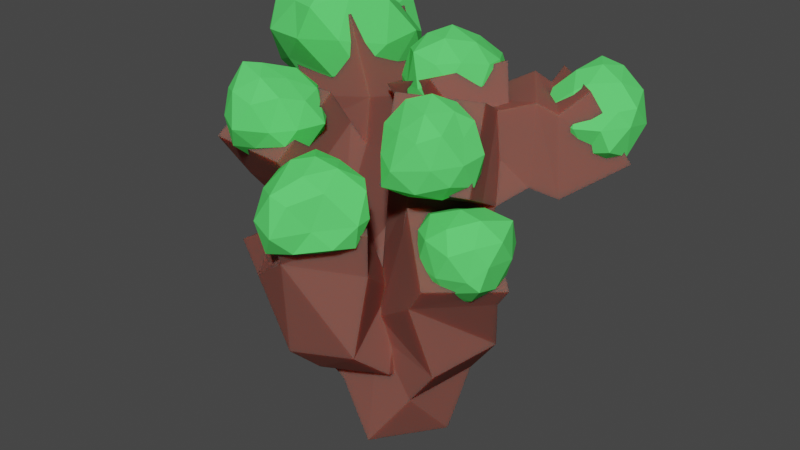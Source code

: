 # Source: tree.blend  (saved by Blender 2.90.8; exported with 4.5.12 LTS)
import bpy
from mathutils import Matrix  # noqa: F401  (used for matrix-valued properties, if any)

bpy.ops.wm.read_factory_settings(use_empty=True)
scene = bpy.context.scene
scene.name = 'Scene'

# ---- collections
col_trunk = bpy.data.collections.new('trunk'); scene.collection.children.link(col_trunk)
col_leaves = bpy.data.collections.new('leaves'); scene.collection.children.link(col_leaves)

# ---- materials (node trees are filled in below, after node groups)
mat_wood = bpy.data.materials.new('wood')
mat_wood.use_transparent_shadow = False
mat_leaf = bpy.data.materials.new('leaf')
mat_leaf.use_transparent_shadow = False

# ---- material node trees
mat_wood.use_nodes = True; mat_wood.node_tree.nodes.clear()
_N = mat_wood.node_tree.nodes; _L = mat_wood.node_tree.links
n0 = _N.new('ShaderNodeOutputMaterial'); n0.name = 'Material Output'; n0.location = (300, 300)
n1 = _N.new('ShaderNodeBsdfPrincipled'); n1.name = 'Principled BSDF'; n1.location = (-20, 300)
n1.distribution = 'GGX'
n1.subsurface_method = 'BURLEY'
n1.inputs[0].default_value = (0.2421, 0.0904, 0.07234, 1.0)
n1.inputs[2].default_value = 0.5455
n1.inputs[3].default_value = 1.45
n1.inputs[8].default_value = 1.0
n1.inputs[10].default_value = 0.1182
n1.inputs[13].default_value = 0.0
n1.inputs[27].default_value = (0.0, 0.0, 0.0, 1.0)
n1.inputs[28].default_value = 1.0
_L.new(n1.outputs[0], n0.inputs[0])
n0.is_active_output = True
mat_leaf.use_nodes = True; mat_leaf.node_tree.nodes.clear()
_N = mat_leaf.node_tree.nodes; _L = mat_leaf.node_tree.links
n0 = _N.new('ShaderNodeBsdfPrincipled'); n0.name = 'Principled BSDF'; n0.location = (10, 300)
n0.distribution = 'GGX'
n0.subsurface_method = 'BURLEY'
n0.inputs[0].default_value = (0.1149, 0.8, 0.1581, 1.0)
n0.inputs[2].default_value = 0.8591
n0.inputs[3].default_value = 1.45
n0.inputs[13].default_value = 0.0
n0.inputs[27].default_value = (0.0, 0.0, 0.0, 1.0)
n0.inputs[28].default_value = 1.0
n1 = _N.new('ShaderNodeOutputMaterial'); n1.name = 'Material Output'; n1.location = (300, 300)
_L.new(n0.outputs[0], n1.inputs[0])
n1.is_active_output = True

# ---- world
world_world = bpy.data.worlds.new('World'); scene.world = world_world
world_world.use_nodes = True; world_world.node_tree.nodes.clear()
_N = world_world.node_tree.nodes; _L = world_world.node_tree.links
n0 = _N.new('ShaderNodeOutputWorld'); n0.name = 'World Output'; n0.location = (300, 300)
n1 = _N.new('ShaderNodeBackground'); n1.name = 'Background'; n1.location = (10, 300)
n1.inputs[0].default_value = (0.05088, 0.05088, 0.05088, 1.0)
_L.new(n1.outputs[0], n0.inputs[0])
n0.is_active_output = True
world_world.color = (0.05088, 0.05088, 0.05088)
world_world.use_sun_shadow = False
world_world.sun_shadow_jitter_overblur = 0.0

# ---- meshes
me_cube_001 = bpy.data.meshes.new('Cube.001')
me_cube_001.from_pydata([(0.0, 0.0, 0.0), (-0.4773, -0.1104, 1.574), (-0.6524, 0.2826, 2.368), (-0.4716, 0.2356, 1.957), (-0.01799, -0.02113, 0.4382), (-0.4769, 0.06057, 1.451), (0.3909, -0.09572, 1.224), (0.3483, -0.0826, 0.7796), (0.2012, -0.04963, 0.5941), (-0.3785, 0.05919, 0.9059), (-0.2091, -0.0364, 0.5999), (-0.5547, -0.2501, 1.744), (-0.5562, -0.443, 2.011), (0.3074, -0.04477, 1.324), (0.2793, 0.02469, 1.545), (0.4884, -0.1848, 1.324), (0.5789, -0.2207, 1.452), (0.2751, 0.1952, 1.809), (0.1972, 0.225, 2.022), (0.125, 0.2439, 2.225), (0.3913, 0.2988, 1.851), (0.5654, 0.4652, 1.935), (0.6849, 0.5206, 1.879), (0.8367, 0.6995, 2.018), (0.3356, 0.03111, 1.867), (0.3625, -0.05864, 1.919), (0.4259, -0.2657, 2.034), (-0.1338, -0.1302, 0.6438), (-0.09497, -0.2774, 0.707), (-0.1305, -0.4058, 0.818), (-0.1862, -0.4824, 1.139), (-0.1044, -0.5682, 1.391), (-0.06591, -0.6093, 1.647), (-0.3145, -0.4469, 1.244), (-0.4169, -0.4372, 1.409), (-0.4364, 0.2275, 1.025), (-0.4595, 0.3417, 1.194), (-0.4155, 0.4245, 1.374), (-0.4918, 0.3244, 1.194), (-0.541, 0.2694, 1.247), (-0.6057, 0.1839, 1.341)], [(4, 10), (4, 8), (3, 2), (5, 1), (5, 3), (9, 5), (7, 6), (8, 7), (10, 9), (0, 4), (1, 11), (11, 12), (6, 13), (13, 14), (6, 15), (15, 16), (14, 17), (17, 18), (18, 19), (17, 20), (20, 21), (21, 22), (22, 23), (17, 24), (24, 25), (25, 26), (10, 27), (27, 28), (28, 29), (29, 30), (30, 31), (31, 32), (30, 33), (33, 34), (9, 35), (35, 36), (36, 37), (36, 38), (38, 39), (39, 40)], [])
_uv = me_cube_001.uv_layers.new(name='UVMap')
_uv.uv.foreach_set('vector', [])
me_cube_001.materials.append(mat_wood)
me_cube_001.use_remesh_fix_poles = True
me_cube_001.use_remesh_preserve_attributes = False
me_cube_001.use_mirror_vertex_groups = False
me_cube_001.update()
me_icosphere = bpy.data.meshes.new('Icosphere')
me_icosphere.from_pydata([(0.03641, -0.04065, -0.9105), (0.7144, -0.701, -0.3942), (-0.1624, -0.9262, -0.4268), (-0.9081, 0.1569, -0.4126), (-0.4417, 0.8693, -0.5135), (0.5349, 0.3864, -0.3676), (0.2134, -0.7651, 0.2612), (-0.6929, -0.4617, 0.4505), (-0.5837, 0.476, 0.5796), (0.2536, 0.8283, 0.416), (0.922, -0.2123, 0.3597), (0.02884, 0.0226, 0.9259), (-0.1302, -0.4558, -0.7762), (0.4277, -0.3656, -0.8112), (0.261, -0.7383, -0.5171), (0.7934, -0.1856, -0.6138), (0.3483, 0.09897, -0.8944), (-0.4259, -0.007511, -0.7256), (-0.7406, -0.4213, -0.414), (-0.2617, 0.3595, -0.795), (-0.5837, 0.5492, -0.448), (0.009635, 0.7396, -0.654), (0.8948, -0.333, 0.02933), (0.9233, 0.2142, -0.05964), (0.1573, -1.084, 0.03886), (0.5513, -0.7841, 0.002546), (-0.9094, -0.2709, 0.02698), (-0.627, -0.8215, 0.1453), (-0.5546, 0.7387, 0.08163), (-0.7769, 0.2598, 0.002978), (0.4917, 0.7257, -0.009442), (-0.1353, 0.8464, -0.0415), (0.6912, -0.4555, 0.3073), (-0.1442, -0.6448, 0.5604), (-0.7453, -0.0203, 0.4607), (-0.1962, 0.8256, 0.579), (0.6828, 0.4283, 0.4739), (0.05087, -0.4485, 0.6882), (0.4992, -0.08551, 0.7123), (-0.363, -0.2359, 0.7962), (-0.2304, 0.4367, 0.9264), (0.1967, 0.5063, 0.8143)], [], [(0, 13, 12), (1, 13, 15), (0, 12, 17), (0, 17, 19), (0, 19, 16), (1, 15, 22), (2, 14, 24), (3, 18, 26), (4, 20, 28), (5, 21, 30), (1, 22, 25), (2, 24, 27), (3, 26, 29), (4, 28, 31), (5, 30, 23), (6, 32, 37), (7, 33, 39), (8, 34, 40), (9, 35, 41), (10, 36, 38), (38, 41, 11), (38, 36, 41), (36, 9, 41), (41, 40, 11), (41, 35, 40), (35, 8, 40), (40, 39, 11), (40, 34, 39), (34, 7, 39), (39, 37, 11), (39, 33, 37), (33, 6, 37), (37, 38, 11), (37, 32, 38), (32, 10, 38), (23, 36, 10), (23, 30, 36), (30, 9, 36), (31, 35, 9), (31, 28, 35), (28, 8, 35), (29, 34, 8), (29, 26, 34), (26, 7, 34), (27, 33, 7), (27, 24, 33), (24, 6, 33), (25, 32, 6), (25, 22, 32), (22, 10, 32), (30, 31, 9), (30, 21, 31), (21, 4, 31), (28, 29, 8), (28, 20, 29), (20, 3, 29), (26, 27, 7), (26, 18, 27), (18, 2, 27), (24, 25, 6), (24, 14, 25), (14, 1, 25), (22, 23, 10), (22, 15, 23), (15, 5, 23), (16, 21, 5), (16, 19, 21), (19, 4, 21), (19, 20, 4), (19, 17, 20), (17, 3, 20), (17, 18, 3), (17, 12, 18), (12, 2, 18), (15, 16, 5), (15, 13, 16), (13, 0, 16), (12, 14, 2), (12, 13, 14), (13, 1, 14)])
_uv = me_icosphere.uv_layers.new(name='UVMap')
_uv.uv.foreach_set('vector', [0.8182, 0.0, 0.7727, 0.07873, 0.8636, 0.07873, 0.7273, 0.1575, 0.6818, 0.07873, 0.6364, 0.1575, 0.09091, 0.0, 0.04545, 0.07873, 0.1364, 0.07873, 0.2727, 0.0, 0.2273, 0.07873, 0.3182, 0.07873, 0.4545, 0.0, 0.4091, 0.07873, 0.5, 0.07873, 0.7273, 0.1575, 0.6364, 0.1575, 0.6818, 0.2362, 0.9091, 0.1575, 0.8182, 0.1575, 0.8636, 0.2362, 0.1818, 0.1575, 0.09091, 0.1575, 0.1364, 0.2362, 0.3636, 0.1575, 0.2727, 0.1575, 0.3182, 0.2362, 0.5455, 0.1575, 0.4545, 0.1575, 0.5, 0.2362, 0.7273, 0.1575, 0.6818, 0.2362, 0.7727, 0.2362, 0.9091, 0.1575, 0.8636, 0.2362, 0.9545, 0.2362, 0.1818, 0.1575, 0.1364, 0.2362, 0.2273, 0.2362, 0.3636, 0.1575, 0.3182, 0.2362, 0.4091, 0.2362, 0.5455, 0.1575, 0.5, 0.2362, 0.5909, 0.2362, 0.8182, 0.3149, 0.7273, 0.3149, 0.7727, 0.3937, 1.0, 0.3149, 0.9091, 0.3149, 0.9545, 0.3937, 0.2727, 0.3149, 0.1818, 0.3149, 0.2273, 0.3937, 0.4545, 0.3149, 0.3636, 0.3149, 0.4091, 0.3937, 0.6364, 0.3149, 0.5455, 0.3149, 0.5909, 0.3937, 0.5909, 0.3937, 0.5, 0.3937, 0.5455, 0.4724, 0.5909, 0.3937, 0.5455, 0.3149, 0.5, 0.3937, 0.5455, 0.3149, 0.4545, 0.3149, 0.5, 0.3937, 0.4091, 0.3937, 0.3182, 0.3937, 0.3636, 0.4724, 0.4091, 0.3937, 0.3636, 0.3149, 0.3182, 0.3937, 0.3636, 0.3149, 0.2727, 0.3149, 0.3182, 0.3937, 0.2273, 0.3937, 0.1364, 0.3937, 0.1818, 0.4724, 0.2273, 0.3937, 0.1818, 0.3149, 0.1364, 0.3937, 0.1818, 0.3149, 0.09091, 0.3149, 0.1364, 0.3937, 0.9545, 0.3937, 0.8636, 0.3937, 0.9091, 0.4724, 0.9545, 0.3937, 0.9091, 0.3149, 0.8636, 0.3937, 0.9091, 0.3149, 0.8182, 0.3149, 0.8636, 0.3937, 0.7727, 0.3937, 0.6818, 0.3937, 0.7273, 0.4724, 0.7727, 0.3937, 0.7273, 0.3149, 0.6818, 0.3937, 0.7273, 0.3149, 0.6364, 0.3149, 0.6818, 0.3937, 0.5909, 0.2362, 0.5455, 0.3149, 0.6364, 0.3149, 0.5909, 0.2362, 0.5, 0.2362, 0.5455, 0.3149, 0.5, 0.2362, 0.4545, 0.3149, 0.5455, 0.3149, 0.4091, 0.2362, 0.3636, 0.3149, 0.4545, 0.3149, 0.4091, 0.2362, 0.3182, 0.2362, 0.3636, 0.3149, 0.3182, 0.2362, 0.2727, 0.3149, 0.3636, 0.3149, 0.2273, 0.2362, 0.1818, 0.3149, 0.2727, 0.3149, 0.2273, 0.2362, 0.1364, 0.2362, 0.1818, 0.3149, 0.1364, 0.2362, 0.09091, 0.3149, 0.1818, 0.3149, 0.9545, 0.2362, 0.9091, 0.3149, 1.0, 0.3149, 0.9545, 0.2362, 0.8636, 0.2362, 0.9091, 0.3149, 0.8636, 0.2362, 0.8182, 0.3149, 0.9091, 0.3149, 0.7727, 0.2362, 0.7273, 0.3149, 0.8182, 0.3149, 0.7727, 0.2362, 0.6818, 0.2362, 0.7273, 0.3149, 0.6818, 0.2362, 0.6364, 0.3149, 0.7273, 0.3149, 0.5, 0.2362, 0.4091, 0.2362, 0.4545, 0.3149, 0.5, 0.2362, 0.4545, 0.1575, 0.4091, 0.2362, 0.4545, 0.1575, 0.3636, 0.1575, 0.4091, 0.2362, 0.3182, 0.2362, 0.2273, 0.2362, 0.2727, 0.3149, 0.3182, 0.2362, 0.2727, 0.1575, 0.2273, 0.2362, 0.2727, 0.1575, 0.1818, 0.1575, 0.2273, 0.2362, 0.1364, 0.2362, 0.04545, 0.2362, 0.09091, 0.3149, 0.1364, 0.2362, 0.09091, 0.1575, 0.04545, 0.2362, 0.09091, 0.1575, 0.0, 0.1575, 0.04545, 0.2362, 0.8636, 0.2362, 0.7727, 0.2362, 0.8182, 0.3149, 0.8636, 0.2362, 0.8182, 0.1575, 0.7727, 0.2362, 0.8182, 0.1575, 0.7273, 0.1575, 0.7727, 0.2362, 0.6818, 0.2362, 0.5909, 0.2362, 0.6364, 0.3149, 0.6818, 0.2362, 0.6364, 0.1575, 0.5909, 0.2362, 0.6364, 0.1575, 0.5455, 0.1575, 0.5909, 0.2362, 0.5, 0.07873, 0.4545, 0.1575, 0.5455, 0.1575, 0.5, 0.07873, 0.4091, 0.07873, 0.4545, 0.1575, 0.4091, 0.07873, 0.3636, 0.1575, 0.4545, 0.1575, 0.3182, 0.07873, 0.2727, 0.1575, 0.3636, 0.1575, 0.3182, 0.07873, 0.2273, 0.07873, 0.2727, 0.1575, 0.2273, 0.07873, 0.1818, 0.1575, 0.2727, 0.1575, 0.1364, 0.07873, 0.09091, 0.1575, 0.1818, 0.1575, 0.1364, 0.07873, 0.04545, 0.07873, 0.09091, 0.1575, 0.04545, 0.07873, 0.0, 0.1575, 0.09091, 0.1575, 0.6364, 0.1575, 0.5909, 0.07873, 0.5455, 0.1575, 0.6364, 0.1575, 0.6818, 0.07873, 0.5909, 0.07873, 0.6818, 0.07873, 0.6364, 0.0, 0.5909, 0.07873, 0.8636, 0.07873, 0.8182, 0.1575, 0.9091, 0.1575, 0.8636, 0.07873, 0.7727, 0.07873, 0.8182, 0.1575, 0.7727, 0.07873, 0.7273, 0.1575, 0.8182, 0.1575])
me_icosphere.materials.append(mat_leaf)
me_icosphere.use_remesh_fix_poles = True
me_icosphere.use_remesh_preserve_attributes = False
me_icosphere.use_mirror_vertex_groups = False
me_icosphere.update()
me_icosphere_001 = bpy.data.meshes.new('Icosphere.001')
me_icosphere_001.from_pydata([(-0.02735, -0.004878, -1.031), (0.7979, -0.3927, -0.3116), (-0.2463, -0.8923, -0.4696), (-0.9646, -0.0622, -0.3812), (-0.2235, 0.9415, -0.5453), (0.7764, 0.6769, -0.576), (0.2769, -0.7891, 0.3993), (-0.5957, -0.4194, 0.4516), (-0.7474, 0.6569, 0.2516), (0.4916, 0.993, 0.217), (0.8733, 0.04471, 0.3155), (0.02081, 0.03081, 0.8993), (-0.1906, -0.4979, -0.8578), (0.3867, -0.3113, -0.88), (0.2727, -0.7504, -0.4697), (0.8899, 0.1399, -0.5306), (0.5009, 0.345, -0.8829), (-0.5929, 0.02889, -0.8696), (-0.6663, -0.4807, -0.5801), (-0.1644, 0.5202, -0.8822), (-0.6919, 0.5203, -0.5557), (0.3276, 0.8826, -0.6288), (0.9138, -0.2253, 0.0004432), (0.9482, 0.3614, -0.09499), (0.04889, -0.9968, -0.05031), (0.521, -0.6967, 0.1148), (-0.8058, -0.413, -0.1292), (-0.4011, -0.7433, -0.1348), (-0.4457, 0.8643, -0.1525), (-0.9581, 0.4036, -0.008384), (0.6636, 0.9524, -0.08626), (0.1895, 1.091, -0.1694), (0.6189, -0.4776, 0.4262), (-0.1987, -0.822, 0.5453), (-0.6573, 0.05139, 0.3615), (-0.1591, 0.8816, 0.2483), (0.8294, 0.4342, 0.3053), (0.2298, -0.4634, 0.8024), (0.5577, 0.04506, 0.6719), (-0.3331, -0.2558, 0.7377), (-0.3389, 0.3973, 0.6154), (0.2635, 0.5727, 0.6098)], [], [(0, 13, 12), (1, 13, 15), (0, 12, 17), (0, 17, 19), (0, 19, 16), (1, 15, 22), (2, 14, 24), (3, 18, 26), (4, 20, 28), (5, 21, 30), (1, 22, 25), (2, 24, 27), (3, 26, 29), (4, 28, 31), (5, 30, 23), (6, 32, 37), (7, 33, 39), (8, 34, 40), (9, 35, 41), (10, 36, 38), (38, 41, 11), (38, 36, 41), (36, 9, 41), (41, 40, 11), (41, 35, 40), (35, 8, 40), (40, 39, 11), (40, 34, 39), (34, 7, 39), (39, 37, 11), (39, 33, 37), (33, 6, 37), (37, 38, 11), (37, 32, 38), (32, 10, 38), (23, 36, 10), (23, 30, 36), (30, 9, 36), (31, 35, 9), (31, 28, 35), (28, 8, 35), (29, 34, 8), (29, 26, 34), (26, 7, 34), (27, 33, 7), (27, 24, 33), (24, 6, 33), (25, 32, 6), (25, 22, 32), (22, 10, 32), (30, 31, 9), (30, 21, 31), (21, 4, 31), (28, 29, 8), (28, 20, 29), (20, 3, 29), (26, 27, 7), (26, 18, 27), (18, 2, 27), (24, 25, 6), (24, 14, 25), (14, 1, 25), (22, 23, 10), (22, 15, 23), (15, 5, 23), (16, 21, 5), (16, 19, 21), (19, 4, 21), (19, 20, 4), (19, 17, 20), (17, 3, 20), (17, 18, 3), (17, 12, 18), (12, 2, 18), (15, 16, 5), (15, 13, 16), (13, 0, 16), (12, 14, 2), (12, 13, 14), (13, 1, 14)])
_uv = me_icosphere_001.uv_layers.new(name='UVMap')
_uv.uv.foreach_set('vector', [0.8182, 0.0, 0.7727, 0.07873, 0.8636, 0.07873, 0.7273, 0.1575, 0.6818, 0.07873, 0.6364, 0.1575, 0.09091, 0.0, 0.04545, 0.07873, 0.1364, 0.07873, 0.2727, 0.0, 0.2273, 0.07873, 0.3182, 0.07873, 0.4545, 0.0, 0.4091, 0.07873, 0.5, 0.07873, 0.7273, 0.1575, 0.6364, 0.1575, 0.6818, 0.2362, 0.9091, 0.1575, 0.8182, 0.1575, 0.8636, 0.2362, 0.1818, 0.1575, 0.09091, 0.1575, 0.1364, 0.2362, 0.3636, 0.1575, 0.2727, 0.1575, 0.3182, 0.2362, 0.5455, 0.1575, 0.4545, 0.1575, 0.5, 0.2362, 0.7273, 0.1575, 0.6818, 0.2362, 0.7727, 0.2362, 0.9091, 0.1575, 0.8636, 0.2362, 0.9545, 0.2362, 0.1818, 0.1575, 0.1364, 0.2362, 0.2273, 0.2362, 0.3636, 0.1575, 0.3182, 0.2362, 0.4091, 0.2362, 0.5455, 0.1575, 0.5, 0.2362, 0.5909, 0.2362, 0.8182, 0.3149, 0.7273, 0.3149, 0.7727, 0.3937, 1.0, 0.3149, 0.9091, 0.3149, 0.9545, 0.3937, 0.2727, 0.3149, 0.1818, 0.3149, 0.2273, 0.3937, 0.4545, 0.3149, 0.3636, 0.3149, 0.4091, 0.3937, 0.6364, 0.3149, 0.5455, 0.3149, 0.5909, 0.3937, 0.5909, 0.3937, 0.5, 0.3937, 0.5455, 0.4724, 0.5909, 0.3937, 0.5455, 0.3149, 0.5, 0.3937, 0.5455, 0.3149, 0.4545, 0.3149, 0.5, 0.3937, 0.4091, 0.3937, 0.3182, 0.3937, 0.3636, 0.4724, 0.4091, 0.3937, 0.3636, 0.3149, 0.3182, 0.3937, 0.3636, 0.3149, 0.2727, 0.3149, 0.3182, 0.3937, 0.2273, 0.3937, 0.1364, 0.3937, 0.1818, 0.4724, 0.2273, 0.3937, 0.1818, 0.3149, 0.1364, 0.3937, 0.1818, 0.3149, 0.09091, 0.3149, 0.1364, 0.3937, 0.9545, 0.3937, 0.8636, 0.3937, 0.9091, 0.4724, 0.9545, 0.3937, 0.9091, 0.3149, 0.8636, 0.3937, 0.9091, 0.3149, 0.8182, 0.3149, 0.8636, 0.3937, 0.7727, 0.3937, 0.6818, 0.3937, 0.7273, 0.4724, 0.7727, 0.3937, 0.7273, 0.3149, 0.6818, 0.3937, 0.7273, 0.3149, 0.6364, 0.3149, 0.6818, 0.3937, 0.5909, 0.2362, 0.5455, 0.3149, 0.6364, 0.3149, 0.5909, 0.2362, 0.5, 0.2362, 0.5455, 0.3149, 0.5, 0.2362, 0.4545, 0.3149, 0.5455, 0.3149, 0.4091, 0.2362, 0.3636, 0.3149, 0.4545, 0.3149, 0.4091, 0.2362, 0.3182, 0.2362, 0.3636, 0.3149, 0.3182, 0.2362, 0.2727, 0.3149, 0.3636, 0.3149, 0.2273, 0.2362, 0.1818, 0.3149, 0.2727, 0.3149, 0.2273, 0.2362, 0.1364, 0.2362, 0.1818, 0.3149, 0.1364, 0.2362, 0.09091, 0.3149, 0.1818, 0.3149, 0.9545, 0.2362, 0.9091, 0.3149, 1.0, 0.3149, 0.9545, 0.2362, 0.8636, 0.2362, 0.9091, 0.3149, 0.8636, 0.2362, 0.8182, 0.3149, 0.9091, 0.3149, 0.7727, 0.2362, 0.7273, 0.3149, 0.8182, 0.3149, 0.7727, 0.2362, 0.6818, 0.2362, 0.7273, 0.3149, 0.6818, 0.2362, 0.6364, 0.3149, 0.7273, 0.3149, 0.5, 0.2362, 0.4091, 0.2362, 0.4545, 0.3149, 0.5, 0.2362, 0.4545, 0.1575, 0.4091, 0.2362, 0.4545, 0.1575, 0.3636, 0.1575, 0.4091, 0.2362, 0.3182, 0.2362, 0.2273, 0.2362, 0.2727, 0.3149, 0.3182, 0.2362, 0.2727, 0.1575, 0.2273, 0.2362, 0.2727, 0.1575, 0.1818, 0.1575, 0.2273, 0.2362, 0.1364, 0.2362, 0.04545, 0.2362, 0.09091, 0.3149, 0.1364, 0.2362, 0.09091, 0.1575, 0.04545, 0.2362, 0.09091, 0.1575, 0.0, 0.1575, 0.04545, 0.2362, 0.8636, 0.2362, 0.7727, 0.2362, 0.8182, 0.3149, 0.8636, 0.2362, 0.8182, 0.1575, 0.7727, 0.2362, 0.8182, 0.1575, 0.7273, 0.1575, 0.7727, 0.2362, 0.6818, 0.2362, 0.5909, 0.2362, 0.6364, 0.3149, 0.6818, 0.2362, 0.6364, 0.1575, 0.5909, 0.2362, 0.6364, 0.1575, 0.5455, 0.1575, 0.5909, 0.2362, 0.5, 0.07873, 0.4545, 0.1575, 0.5455, 0.1575, 0.5, 0.07873, 0.4091, 0.07873, 0.4545, 0.1575, 0.4091, 0.07873, 0.3636, 0.1575, 0.4545, 0.1575, 0.3182, 0.07873, 0.2727, 0.1575, 0.3636, 0.1575, 0.3182, 0.07873, 0.2273, 0.07873, 0.2727, 0.1575, 0.2273, 0.07873, 0.1818, 0.1575, 0.2727, 0.1575, 0.1364, 0.07873, 0.09091, 0.1575, 0.1818, 0.1575, 0.1364, 0.07873, 0.04545, 0.07873, 0.09091, 0.1575, 0.04545, 0.07873, 0.0, 0.1575, 0.09091, 0.1575, 0.6364, 0.1575, 0.5909, 0.07873, 0.5455, 0.1575, 0.6364, 0.1575, 0.6818, 0.07873, 0.5909, 0.07873, 0.6818, 0.07873, 0.6364, 0.0, 0.5909, 0.07873, 0.8636, 0.07873, 0.8182, 0.1575, 0.9091, 0.1575, 0.8636, 0.07873, 0.7727, 0.07873, 0.8182, 0.1575, 0.7727, 0.07873, 0.7273, 0.1575, 0.8182, 0.1575])
me_icosphere_001.materials.append(mat_leaf)
me_icosphere_001.use_remesh_fix_poles = True
me_icosphere_001.use_remesh_preserve_attributes = False
me_icosphere_001.use_mirror_vertex_groups = False
me_icosphere_001.update()
me_icosphere_002 = bpy.data.meshes.new('Icosphere.002')
me_icosphere_002.from_pydata([(-0.05912, 0.06431, -0.7875), (0.642, -0.3973, -0.3906), (-0.4193, -0.9378, -0.5005), (-0.7903, -0.05614, -0.3268), (-0.1847, 0.6253, -0.4769), (0.6588, 0.4684, -0.4273), (0.1803, -0.7508, 0.3915), (-0.8282, -0.3753, 0.4045), (-0.681, 0.5317, 0.3883), (0.2465, 0.5566, 0.4175), (0.6158, -0.01058, 0.3897), (-0.09011, 0.01962, 0.9998), (-0.2025, -0.4862, -0.7829), (0.3715, -0.2518, -0.7615), (0.1719, -0.7547, -0.538), (0.8, 0.09202, -0.5104), (0.4197, 0.2854, -0.7881), (-0.4624, 0.01721, -0.7534), (-0.6483, -0.4523, -0.4408), (0.003113, 0.4332, -0.817), (-0.6038, 0.439, -0.534), (0.2745, 0.5875, -0.5947), (0.8107, -0.2474, 0.005119), (0.8427, 0.3021, 0.04176), (-0.1582, -1.02, -0.1087), (0.4274, -0.6612, -0.05826), (-0.8764, -0.2638, 0.1705), (-0.6008, -0.7366, 0.001674), (-0.5922, 0.7903, -0.09576), (-0.8677, 0.2702, 0.002429), (0.3622, 0.5732, 0.01426), (-0.1016, 0.7373, -0.1353), (0.5025, -0.4687, 0.5383), (-0.2623, -0.6624, 0.4545), (-0.8101, 0.01597, 0.4433), (-0.1413, 0.7851, 0.4772), (0.5479, 0.3876, 0.5608), (0.1047, -0.4315, 0.8155), (0.3409, 0.08977, 0.7629), (-0.474, -0.2179, 0.8768), (-0.4677, 0.3486, 0.7437), (0.1243, 0.437, 0.7795)], [], [(0, 13, 12), (1, 13, 15), (0, 12, 17), (0, 17, 19), (0, 19, 16), (1, 15, 22), (2, 14, 24), (3, 18, 26), (4, 20, 28), (5, 21, 30), (1, 22, 25), (2, 24, 27), (3, 26, 29), (4, 28, 31), (5, 30, 23), (6, 32, 37), (7, 33, 39), (8, 34, 40), (9, 35, 41), (10, 36, 38), (38, 41, 11), (38, 36, 41), (36, 9, 41), (41, 40, 11), (41, 35, 40), (35, 8, 40), (40, 39, 11), (40, 34, 39), (34, 7, 39), (39, 37, 11), (39, 33, 37), (33, 6, 37), (37, 38, 11), (37, 32, 38), (32, 10, 38), (23, 36, 10), (23, 30, 36), (30, 9, 36), (31, 35, 9), (31, 28, 35), (28, 8, 35), (29, 34, 8), (29, 26, 34), (26, 7, 34), (27, 33, 7), (27, 24, 33), (24, 6, 33), (25, 32, 6), (25, 22, 32), (22, 10, 32), (30, 31, 9), (30, 21, 31), (21, 4, 31), (28, 29, 8), (28, 20, 29), (20, 3, 29), (26, 27, 7), (26, 18, 27), (18, 2, 27), (24, 25, 6), (24, 14, 25), (14, 1, 25), (22, 23, 10), (22, 15, 23), (15, 5, 23), (16, 21, 5), (16, 19, 21), (19, 4, 21), (19, 20, 4), (19, 17, 20), (17, 3, 20), (17, 18, 3), (17, 12, 18), (12, 2, 18), (15, 16, 5), (15, 13, 16), (13, 0, 16), (12, 14, 2), (12, 13, 14), (13, 1, 14)])
_uv = me_icosphere_002.uv_layers.new(name='UVMap')
_uv.uv.foreach_set('vector', [0.8182, 0.0, 0.7727, 0.07873, 0.8636, 0.07873, 0.7273, 0.1575, 0.6818, 0.07873, 0.6364, 0.1575, 0.09091, 0.0, 0.04545, 0.07873, 0.1364, 0.07873, 0.2727, 0.0, 0.2273, 0.07873, 0.3182, 0.07873, 0.4545, 0.0, 0.4091, 0.07873, 0.5, 0.07873, 0.7273, 0.1575, 0.6364, 0.1575, 0.6818, 0.2362, 0.9091, 0.1575, 0.8182, 0.1575, 0.8636, 0.2362, 0.1818, 0.1575, 0.09091, 0.1575, 0.1364, 0.2362, 0.3636, 0.1575, 0.2727, 0.1575, 0.3182, 0.2362, 0.5455, 0.1575, 0.4545, 0.1575, 0.5, 0.2362, 0.7273, 0.1575, 0.6818, 0.2362, 0.7727, 0.2362, 0.9091, 0.1575, 0.8636, 0.2362, 0.9545, 0.2362, 0.1818, 0.1575, 0.1364, 0.2362, 0.2273, 0.2362, 0.3636, 0.1575, 0.3182, 0.2362, 0.4091, 0.2362, 0.5455, 0.1575, 0.5, 0.2362, 0.5909, 0.2362, 0.8182, 0.3149, 0.7273, 0.3149, 0.7727, 0.3937, 1.0, 0.3149, 0.9091, 0.3149, 0.9545, 0.3937, 0.2727, 0.3149, 0.1818, 0.3149, 0.2273, 0.3937, 0.4545, 0.3149, 0.3636, 0.3149, 0.4091, 0.3937, 0.6364, 0.3149, 0.5455, 0.3149, 0.5909, 0.3937, 0.5909, 0.3937, 0.5, 0.3937, 0.5455, 0.4724, 0.5909, 0.3937, 0.5455, 0.3149, 0.5, 0.3937, 0.5455, 0.3149, 0.4545, 0.3149, 0.5, 0.3937, 0.4091, 0.3937, 0.3182, 0.3937, 0.3636, 0.4724, 0.4091, 0.3937, 0.3636, 0.3149, 0.3182, 0.3937, 0.3636, 0.3149, 0.2727, 0.3149, 0.3182, 0.3937, 0.2273, 0.3937, 0.1364, 0.3937, 0.1818, 0.4724, 0.2273, 0.3937, 0.1818, 0.3149, 0.1364, 0.3937, 0.1818, 0.3149, 0.09091, 0.3149, 0.1364, 0.3937, 0.9545, 0.3937, 0.8636, 0.3937, 0.9091, 0.4724, 0.9545, 0.3937, 0.9091, 0.3149, 0.8636, 0.3937, 0.9091, 0.3149, 0.8182, 0.3149, 0.8636, 0.3937, 0.7727, 0.3937, 0.6818, 0.3937, 0.7273, 0.4724, 0.7727, 0.3937, 0.7273, 0.3149, 0.6818, 0.3937, 0.7273, 0.3149, 0.6364, 0.3149, 0.6818, 0.3937, 0.5909, 0.2362, 0.5455, 0.3149, 0.6364, 0.3149, 0.5909, 0.2362, 0.5, 0.2362, 0.5455, 0.3149, 0.5, 0.2362, 0.4545, 0.3149, 0.5455, 0.3149, 0.4091, 0.2362, 0.3636, 0.3149, 0.4545, 0.3149, 0.4091, 0.2362, 0.3182, 0.2362, 0.3636, 0.3149, 0.3182, 0.2362, 0.2727, 0.3149, 0.3636, 0.3149, 0.2273, 0.2362, 0.1818, 0.3149, 0.2727, 0.3149, 0.2273, 0.2362, 0.1364, 0.2362, 0.1818, 0.3149, 0.1364, 0.2362, 0.09091, 0.3149, 0.1818, 0.3149, 0.9545, 0.2362, 0.9091, 0.3149, 1.0, 0.3149, 0.9545, 0.2362, 0.8636, 0.2362, 0.9091, 0.3149, 0.8636, 0.2362, 0.8182, 0.3149, 0.9091, 0.3149, 0.7727, 0.2362, 0.7273, 0.3149, 0.8182, 0.3149, 0.7727, 0.2362, 0.6818, 0.2362, 0.7273, 0.3149, 0.6818, 0.2362, 0.6364, 0.3149, 0.7273, 0.3149, 0.5, 0.2362, 0.4091, 0.2362, 0.4545, 0.3149, 0.5, 0.2362, 0.4545, 0.1575, 0.4091, 0.2362, 0.4545, 0.1575, 0.3636, 0.1575, 0.4091, 0.2362, 0.3182, 0.2362, 0.2273, 0.2362, 0.2727, 0.3149, 0.3182, 0.2362, 0.2727, 0.1575, 0.2273, 0.2362, 0.2727, 0.1575, 0.1818, 0.1575, 0.2273, 0.2362, 0.1364, 0.2362, 0.04545, 0.2362, 0.09091, 0.3149, 0.1364, 0.2362, 0.09091, 0.1575, 0.04545, 0.2362, 0.09091, 0.1575, 0.0, 0.1575, 0.04545, 0.2362, 0.8636, 0.2362, 0.7727, 0.2362, 0.8182, 0.3149, 0.8636, 0.2362, 0.8182, 0.1575, 0.7727, 0.2362, 0.8182, 0.1575, 0.7273, 0.1575, 0.7727, 0.2362, 0.6818, 0.2362, 0.5909, 0.2362, 0.6364, 0.3149, 0.6818, 0.2362, 0.6364, 0.1575, 0.5909, 0.2362, 0.6364, 0.1575, 0.5455, 0.1575, 0.5909, 0.2362, 0.5, 0.07873, 0.4545, 0.1575, 0.5455, 0.1575, 0.5, 0.07873, 0.4091, 0.07873, 0.4545, 0.1575, 0.4091, 0.07873, 0.3636, 0.1575, 0.4545, 0.1575, 0.3182, 0.07873, 0.2727, 0.1575, 0.3636, 0.1575, 0.3182, 0.07873, 0.2273, 0.07873, 0.2727, 0.1575, 0.2273, 0.07873, 0.1818, 0.1575, 0.2727, 0.1575, 0.1364, 0.07873, 0.09091, 0.1575, 0.1818, 0.1575, 0.1364, 0.07873, 0.04545, 0.07873, 0.09091, 0.1575, 0.04545, 0.07873, 0.0, 0.1575, 0.09091, 0.1575, 0.6364, 0.1575, 0.5909, 0.07873, 0.5455, 0.1575, 0.6364, 0.1575, 0.6818, 0.07873, 0.5909, 0.07873, 0.6818, 0.07873, 0.6364, 0.0, 0.5909, 0.07873, 0.8636, 0.07873, 0.8182, 0.1575, 0.9091, 0.1575, 0.8636, 0.07873, 0.7727, 0.07873, 0.8182, 0.1575, 0.7727, 0.07873, 0.7273, 0.1575, 0.8182, 0.1575])
me_icosphere_002.materials.append(mat_leaf)
me_icosphere_002.use_remesh_fix_poles = True
me_icosphere_002.use_remesh_preserve_attributes = False
me_icosphere_002.use_mirror_vertex_groups = False
me_icosphere_002.update()
me_icosphere_003 = bpy.data.meshes.new('Icosphere.003')
me_icosphere_003.from_pydata([(0.1237, 0.08478, -0.8615), (0.5445, -0.4751, -0.2728), (-0.3248, -0.783, -0.3331), (-0.8176, 0.01914, -0.3795), (-0.3085, 0.804, -0.4097), (0.572, 0.4864, -0.4221), (0.1248, -0.7603, 0.4038), (-0.7169, -0.4936, 0.4239), (-0.7347, 0.4668, 0.3427), (0.1585, 0.8351, 0.4374), (0.6918, -0.1152, 0.2876), (-0.06655, -0.01214, 0.9536), (-0.1467, -0.4656, -0.6822), (0.4182, -0.2912, -0.6643), (0.1956, -0.7318, -0.4354), (0.7343, 0.02796, -0.4047), (0.4069, 0.2642, -0.8693), (-0.3516, -0.02732, -0.6584), (-0.6549, -0.4434, -0.4354), (-0.1679, 0.4115, -0.7533), (-0.6058, 0.4209, -0.492), (0.1734, 0.7535, -0.5181), (0.7959, -0.2928, -0.0008594), (0.7129, 0.2359, -0.04192), (-0.1031, -0.8588, -0.03355), (0.4428, -0.6607, 0.01063), (-1.039, -0.2113, 0.04662), (-0.6213, -0.7255, -0.009624), (-0.5583, 0.6571, 0.07769), (-0.8983, 0.3203, 0.04338), (0.4547, 0.7248, -0.009873), (-0.05807, 1.027, 0.03076), (0.4413, -0.4822, 0.4242), (-0.2824, -0.7292, 0.475), (-0.8287, -0.009516, 0.4628), (-0.2258, 0.6833, 0.4296), (0.3951, 0.4134, 0.4908), (0.04082, -0.3749, 0.7962), (0.346, -0.002657, 0.7155), (-0.4137, -0.3454, 0.7637), (-0.4891, 0.1573, 0.6526), (0.09647, 0.4378, 0.7766)], [], [(0, 13, 12), (1, 13, 15), (0, 12, 17), (0, 17, 19), (0, 19, 16), (1, 15, 22), (2, 14, 24), (3, 18, 26), (4, 20, 28), (5, 21, 30), (1, 22, 25), (2, 24, 27), (3, 26, 29), (4, 28, 31), (5, 30, 23), (6, 32, 37), (7, 33, 39), (8, 34, 40), (9, 35, 41), (10, 36, 38), (38, 41, 11), (38, 36, 41), (36, 9, 41), (41, 40, 11), (41, 35, 40), (35, 8, 40), (40, 39, 11), (40, 34, 39), (34, 7, 39), (39, 37, 11), (39, 33, 37), (33, 6, 37), (37, 38, 11), (37, 32, 38), (32, 10, 38), (23, 36, 10), (23, 30, 36), (30, 9, 36), (31, 35, 9), (31, 28, 35), (28, 8, 35), (29, 34, 8), (29, 26, 34), (26, 7, 34), (27, 33, 7), (27, 24, 33), (24, 6, 33), (25, 32, 6), (25, 22, 32), (22, 10, 32), (30, 31, 9), (30, 21, 31), (21, 4, 31), (28, 29, 8), (28, 20, 29), (20, 3, 29), (26, 27, 7), (26, 18, 27), (18, 2, 27), (24, 25, 6), (24, 14, 25), (14, 1, 25), (22, 23, 10), (22, 15, 23), (15, 5, 23), (16, 21, 5), (16, 19, 21), (19, 4, 21), (19, 20, 4), (19, 17, 20), (17, 3, 20), (17, 18, 3), (17, 12, 18), (12, 2, 18), (15, 16, 5), (15, 13, 16), (13, 0, 16), (12, 14, 2), (12, 13, 14), (13, 1, 14)])
_uv = me_icosphere_003.uv_layers.new(name='UVMap')
_uv.uv.foreach_set('vector', [0.8182, 0.0, 0.7727, 0.07873, 0.8636, 0.07873, 0.7273, 0.1575, 0.6818, 0.07873, 0.6364, 0.1575, 0.09091, 0.0, 0.04545, 0.07873, 0.1364, 0.07873, 0.2727, 0.0, 0.2273, 0.07873, 0.3182, 0.07873, 0.4545, 0.0, 0.4091, 0.07873, 0.5, 0.07873, 0.7273, 0.1575, 0.6364, 0.1575, 0.6818, 0.2362, 0.9091, 0.1575, 0.8182, 0.1575, 0.8636, 0.2362, 0.1818, 0.1575, 0.09091, 0.1575, 0.1364, 0.2362, 0.3636, 0.1575, 0.2727, 0.1575, 0.3182, 0.2362, 0.5455, 0.1575, 0.4545, 0.1575, 0.5, 0.2362, 0.7273, 0.1575, 0.6818, 0.2362, 0.7727, 0.2362, 0.9091, 0.1575, 0.8636, 0.2362, 0.9545, 0.2362, 0.1818, 0.1575, 0.1364, 0.2362, 0.2273, 0.2362, 0.3636, 0.1575, 0.3182, 0.2362, 0.4091, 0.2362, 0.5455, 0.1575, 0.5, 0.2362, 0.5909, 0.2362, 0.8182, 0.3149, 0.7273, 0.3149, 0.7727, 0.3937, 1.0, 0.3149, 0.9091, 0.3149, 0.9545, 0.3937, 0.2727, 0.3149, 0.1818, 0.3149, 0.2273, 0.3937, 0.4545, 0.3149, 0.3636, 0.3149, 0.4091, 0.3937, 0.6364, 0.3149, 0.5455, 0.3149, 0.5909, 0.3937, 0.5909, 0.3937, 0.5, 0.3937, 0.5455, 0.4724, 0.5909, 0.3937, 0.5455, 0.3149, 0.5, 0.3937, 0.5455, 0.3149, 0.4545, 0.3149, 0.5, 0.3937, 0.4091, 0.3937, 0.3182, 0.3937, 0.3636, 0.4724, 0.4091, 0.3937, 0.3636, 0.3149, 0.3182, 0.3937, 0.3636, 0.3149, 0.2727, 0.3149, 0.3182, 0.3937, 0.2273, 0.3937, 0.1364, 0.3937, 0.1818, 0.4724, 0.2273, 0.3937, 0.1818, 0.3149, 0.1364, 0.3937, 0.1818, 0.3149, 0.09091, 0.3149, 0.1364, 0.3937, 0.9545, 0.3937, 0.8636, 0.3937, 0.9091, 0.4724, 0.9545, 0.3937, 0.9091, 0.3149, 0.8636, 0.3937, 0.9091, 0.3149, 0.8182, 0.3149, 0.8636, 0.3937, 0.7727, 0.3937, 0.6818, 0.3937, 0.7273, 0.4724, 0.7727, 0.3937, 0.7273, 0.3149, 0.6818, 0.3937, 0.7273, 0.3149, 0.6364, 0.3149, 0.6818, 0.3937, 0.5909, 0.2362, 0.5455, 0.3149, 0.6364, 0.3149, 0.5909, 0.2362, 0.5, 0.2362, 0.5455, 0.3149, 0.5, 0.2362, 0.4545, 0.3149, 0.5455, 0.3149, 0.4091, 0.2362, 0.3636, 0.3149, 0.4545, 0.3149, 0.4091, 0.2362, 0.3182, 0.2362, 0.3636, 0.3149, 0.3182, 0.2362, 0.2727, 0.3149, 0.3636, 0.3149, 0.2273, 0.2362, 0.1818, 0.3149, 0.2727, 0.3149, 0.2273, 0.2362, 0.1364, 0.2362, 0.1818, 0.3149, 0.1364, 0.2362, 0.09091, 0.3149, 0.1818, 0.3149, 0.9545, 0.2362, 0.9091, 0.3149, 1.0, 0.3149, 0.9545, 0.2362, 0.8636, 0.2362, 0.9091, 0.3149, 0.8636, 0.2362, 0.8182, 0.3149, 0.9091, 0.3149, 0.7727, 0.2362, 0.7273, 0.3149, 0.8182, 0.3149, 0.7727, 0.2362, 0.6818, 0.2362, 0.7273, 0.3149, 0.6818, 0.2362, 0.6364, 0.3149, 0.7273, 0.3149, 0.5, 0.2362, 0.4091, 0.2362, 0.4545, 0.3149, 0.5, 0.2362, 0.4545, 0.1575, 0.4091, 0.2362, 0.4545, 0.1575, 0.3636, 0.1575, 0.4091, 0.2362, 0.3182, 0.2362, 0.2273, 0.2362, 0.2727, 0.3149, 0.3182, 0.2362, 0.2727, 0.1575, 0.2273, 0.2362, 0.2727, 0.1575, 0.1818, 0.1575, 0.2273, 0.2362, 0.1364, 0.2362, 0.04545, 0.2362, 0.09091, 0.3149, 0.1364, 0.2362, 0.09091, 0.1575, 0.04545, 0.2362, 0.09091, 0.1575, 0.0, 0.1575, 0.04545, 0.2362, 0.8636, 0.2362, 0.7727, 0.2362, 0.8182, 0.3149, 0.8636, 0.2362, 0.8182, 0.1575, 0.7727, 0.2362, 0.8182, 0.1575, 0.7273, 0.1575, 0.7727, 0.2362, 0.6818, 0.2362, 0.5909, 0.2362, 0.6364, 0.3149, 0.6818, 0.2362, 0.6364, 0.1575, 0.5909, 0.2362, 0.6364, 0.1575, 0.5455, 0.1575, 0.5909, 0.2362, 0.5, 0.07873, 0.4545, 0.1575, 0.5455, 0.1575, 0.5, 0.07873, 0.4091, 0.07873, 0.4545, 0.1575, 0.4091, 0.07873, 0.3636, 0.1575, 0.4545, 0.1575, 0.3182, 0.07873, 0.2727, 0.1575, 0.3636, 0.1575, 0.3182, 0.07873, 0.2273, 0.07873, 0.2727, 0.1575, 0.2273, 0.07873, 0.1818, 0.1575, 0.2727, 0.1575, 0.1364, 0.07873, 0.09091, 0.1575, 0.1818, 0.1575, 0.1364, 0.07873, 0.04545, 0.07873, 0.09091, 0.1575, 0.04545, 0.07873, 0.0, 0.1575, 0.09091, 0.1575, 0.6364, 0.1575, 0.5909, 0.07873, 0.5455, 0.1575, 0.6364, 0.1575, 0.6818, 0.07873, 0.5909, 0.07873, 0.6818, 0.07873, 0.6364, 0.0, 0.5909, 0.07873, 0.8636, 0.07873, 0.8182, 0.1575, 0.9091, 0.1575, 0.8636, 0.07873, 0.7727, 0.07873, 0.8182, 0.1575, 0.7727, 0.07873, 0.7273, 0.1575, 0.8182, 0.1575])
me_icosphere_003.materials.append(mat_leaf)
me_icosphere_003.use_remesh_fix_poles = True
me_icosphere_003.use_remesh_preserve_attributes = False
me_icosphere_003.use_mirror_vertex_groups = False
me_icosphere_003.update()
me_icosphere_004 = bpy.data.meshes.new('Icosphere.004')
me_icosphere_004.from_pydata([(0.05869, -0.1112, -1.027), (0.6749, -0.459, -0.436), (-0.4252, -0.6356, -0.4402), (-0.9329, 0.04272, -0.5341), (-0.1544, 0.8557, -0.6338), (0.8064, 0.6384, -0.5263), (0.2031, -0.8435, 0.3962), (-0.6855, -0.5469, 0.329), (-0.8493, 0.5484, 0.2907), (0.3293, 1.002, 0.2104), (0.7801, 0.00702, 0.4074), (-0.1703, 0.07721, 0.7115), (-0.2478, -0.4345, -0.8553), (0.3987, -0.2805, -0.8091), (0.337, -0.6121, -0.5398), (0.7781, 0.1001, -0.5191), (0.4258, 0.2803, -0.8197), (-0.5462, -0.06058, -0.9622), (-0.8268, -0.3862, -0.6114), (-0.1224, 0.4592, -0.9069), (-0.6422, 0.489, -0.6596), (0.3643, 0.8775, -0.6705), (0.8467, -0.1285, -0.1247), (0.9584, 0.3265, -0.02345), (-0.002462, -0.8844, -0.03691), (0.5193, -0.6754, -0.009845), (-0.9397, -0.4588, -0.1682), (-0.575, -0.7971, -0.04188), (-0.4475, 0.9282, -0.2029), (-0.9608, 0.1927, -0.1388), (0.5962, 0.8867, -0.2439), (0.05759, 1.175, -0.2905), (0.4999, -0.415, 0.5534), (-0.1639, -0.7257, 0.3925), (-0.9013, -0.09033, 0.3142), (-0.2793, 0.8945, 0.26), (0.4731, 0.5621, 0.1992), (0.1142, -0.41, 0.6773), (0.3249, 0.02199, 0.6395), (-0.4595, -0.1505, 0.6991), (-0.5143, 0.3122, 0.5454), (-0.0795, 0.5008, 0.4433)], [], [(0, 13, 12), (1, 13, 15), (0, 12, 17), (0, 17, 19), (0, 19, 16), (1, 15, 22), (2, 14, 24), (3, 18, 26), (4, 20, 28), (5, 21, 30), (1, 22, 25), (2, 24, 27), (3, 26, 29), (4, 28, 31), (5, 30, 23), (6, 32, 37), (7, 33, 39), (8, 34, 40), (9, 35, 41), (10, 36, 38), (38, 41, 11), (38, 36, 41), (36, 9, 41), (41, 40, 11), (41, 35, 40), (35, 8, 40), (40, 39, 11), (40, 34, 39), (34, 7, 39), (39, 37, 11), (39, 33, 37), (33, 6, 37), (37, 38, 11), (37, 32, 38), (32, 10, 38), (23, 36, 10), (23, 30, 36), (30, 9, 36), (31, 35, 9), (31, 28, 35), (28, 8, 35), (29, 34, 8), (29, 26, 34), (26, 7, 34), (27, 33, 7), (27, 24, 33), (24, 6, 33), (25, 32, 6), (25, 22, 32), (22, 10, 32), (30, 31, 9), (30, 21, 31), (21, 4, 31), (28, 29, 8), (28, 20, 29), (20, 3, 29), (26, 27, 7), (26, 18, 27), (18, 2, 27), (24, 25, 6), (24, 14, 25), (14, 1, 25), (22, 23, 10), (22, 15, 23), (15, 5, 23), (16, 21, 5), (16, 19, 21), (19, 4, 21), (19, 20, 4), (19, 17, 20), (17, 3, 20), (17, 18, 3), (17, 12, 18), (12, 2, 18), (15, 16, 5), (15, 13, 16), (13, 0, 16), (12, 14, 2), (12, 13, 14), (13, 1, 14)])
_uv = me_icosphere_004.uv_layers.new(name='UVMap')
_uv.uv.foreach_set('vector', [0.8182, 0.0, 0.7727, 0.07873, 0.8636, 0.07873, 0.7273, 0.1575, 0.6818, 0.07873, 0.6364, 0.1575, 0.09091, 0.0, 0.04545, 0.07873, 0.1364, 0.07873, 0.2727, 0.0, 0.2273, 0.07873, 0.3182, 0.07873, 0.4545, 0.0, 0.4091, 0.07873, 0.5, 0.07873, 0.7273, 0.1575, 0.6364, 0.1575, 0.6818, 0.2362, 0.9091, 0.1575, 0.8182, 0.1575, 0.8636, 0.2362, 0.1818, 0.1575, 0.09091, 0.1575, 0.1364, 0.2362, 0.3636, 0.1575, 0.2727, 0.1575, 0.3182, 0.2362, 0.5455, 0.1575, 0.4545, 0.1575, 0.5, 0.2362, 0.7273, 0.1575, 0.6818, 0.2362, 0.7727, 0.2362, 0.9091, 0.1575, 0.8636, 0.2362, 0.9545, 0.2362, 0.1818, 0.1575, 0.1364, 0.2362, 0.2273, 0.2362, 0.3636, 0.1575, 0.3182, 0.2362, 0.4091, 0.2362, 0.5455, 0.1575, 0.5, 0.2362, 0.5909, 0.2362, 0.8182, 0.3149, 0.7273, 0.3149, 0.7727, 0.3937, 1.0, 0.3149, 0.9091, 0.3149, 0.9545, 0.3937, 0.2727, 0.3149, 0.1818, 0.3149, 0.2273, 0.3937, 0.4545, 0.3149, 0.3636, 0.3149, 0.4091, 0.3937, 0.6364, 0.3149, 0.5455, 0.3149, 0.5909, 0.3937, 0.5909, 0.3937, 0.5, 0.3937, 0.5455, 0.4724, 0.5909, 0.3937, 0.5455, 0.3149, 0.5, 0.3937, 0.5455, 0.3149, 0.4545, 0.3149, 0.5, 0.3937, 0.4091, 0.3937, 0.3182, 0.3937, 0.3636, 0.4724, 0.4091, 0.3937, 0.3636, 0.3149, 0.3182, 0.3937, 0.3636, 0.3149, 0.2727, 0.3149, 0.3182, 0.3937, 0.2273, 0.3937, 0.1364, 0.3937, 0.1818, 0.4724, 0.2273, 0.3937, 0.1818, 0.3149, 0.1364, 0.3937, 0.1818, 0.3149, 0.09091, 0.3149, 0.1364, 0.3937, 0.9545, 0.3937, 0.8636, 0.3937, 0.9091, 0.4724, 0.9545, 0.3937, 0.9091, 0.3149, 0.8636, 0.3937, 0.9091, 0.3149, 0.8182, 0.3149, 0.8636, 0.3937, 0.7727, 0.3937, 0.6818, 0.3937, 0.7273, 0.4724, 0.7727, 0.3937, 0.7273, 0.3149, 0.6818, 0.3937, 0.7273, 0.3149, 0.6364, 0.3149, 0.6818, 0.3937, 0.5909, 0.2362, 0.5455, 0.3149, 0.6364, 0.3149, 0.5909, 0.2362, 0.5, 0.2362, 0.5455, 0.3149, 0.5, 0.2362, 0.4545, 0.3149, 0.5455, 0.3149, 0.4091, 0.2362, 0.3636, 0.3149, 0.4545, 0.3149, 0.4091, 0.2362, 0.3182, 0.2362, 0.3636, 0.3149, 0.3182, 0.2362, 0.2727, 0.3149, 0.3636, 0.3149, 0.2273, 0.2362, 0.1818, 0.3149, 0.2727, 0.3149, 0.2273, 0.2362, 0.1364, 0.2362, 0.1818, 0.3149, 0.1364, 0.2362, 0.09091, 0.3149, 0.1818, 0.3149, 0.9545, 0.2362, 0.9091, 0.3149, 1.0, 0.3149, 0.9545, 0.2362, 0.8636, 0.2362, 0.9091, 0.3149, 0.8636, 0.2362, 0.8182, 0.3149, 0.9091, 0.3149, 0.7727, 0.2362, 0.7273, 0.3149, 0.8182, 0.3149, 0.7727, 0.2362, 0.6818, 0.2362, 0.7273, 0.3149, 0.6818, 0.2362, 0.6364, 0.3149, 0.7273, 0.3149, 0.5, 0.2362, 0.4091, 0.2362, 0.4545, 0.3149, 0.5, 0.2362, 0.4545, 0.1575, 0.4091, 0.2362, 0.4545, 0.1575, 0.3636, 0.1575, 0.4091, 0.2362, 0.3182, 0.2362, 0.2273, 0.2362, 0.2727, 0.3149, 0.3182, 0.2362, 0.2727, 0.1575, 0.2273, 0.2362, 0.2727, 0.1575, 0.1818, 0.1575, 0.2273, 0.2362, 0.1364, 0.2362, 0.04545, 0.2362, 0.09091, 0.3149, 0.1364, 0.2362, 0.09091, 0.1575, 0.04545, 0.2362, 0.09091, 0.1575, 0.0, 0.1575, 0.04545, 0.2362, 0.8636, 0.2362, 0.7727, 0.2362, 0.8182, 0.3149, 0.8636, 0.2362, 0.8182, 0.1575, 0.7727, 0.2362, 0.8182, 0.1575, 0.7273, 0.1575, 0.7727, 0.2362, 0.6818, 0.2362, 0.5909, 0.2362, 0.6364, 0.3149, 0.6818, 0.2362, 0.6364, 0.1575, 0.5909, 0.2362, 0.6364, 0.1575, 0.5455, 0.1575, 0.5909, 0.2362, 0.5, 0.07873, 0.4545, 0.1575, 0.5455, 0.1575, 0.5, 0.07873, 0.4091, 0.07873, 0.4545, 0.1575, 0.4091, 0.07873, 0.3636, 0.1575, 0.4545, 0.1575, 0.3182, 0.07873, 0.2727, 0.1575, 0.3636, 0.1575, 0.3182, 0.07873, 0.2273, 0.07873, 0.2727, 0.1575, 0.2273, 0.07873, 0.1818, 0.1575, 0.2727, 0.1575, 0.1364, 0.07873, 0.09091, 0.1575, 0.1818, 0.1575, 0.1364, 0.07873, 0.04545, 0.07873, 0.09091, 0.1575, 0.04545, 0.07873, 0.0, 0.1575, 0.09091, 0.1575, 0.6364, 0.1575, 0.5909, 0.07873, 0.5455, 0.1575, 0.6364, 0.1575, 0.6818, 0.07873, 0.5909, 0.07873, 0.6818, 0.07873, 0.6364, 0.0, 0.5909, 0.07873, 0.8636, 0.07873, 0.8182, 0.1575, 0.9091, 0.1575, 0.8636, 0.07873, 0.7727, 0.07873, 0.8182, 0.1575, 0.7727, 0.07873, 0.7273, 0.1575, 0.8182, 0.1575])
me_icosphere_004.materials.append(mat_leaf)
me_icosphere_004.use_remesh_fix_poles = True
me_icosphere_004.use_remesh_preserve_attributes = False
me_icosphere_004.use_mirror_vertex_groups = False
me_icosphere_004.update()
me_icosphere_005 = bpy.data.meshes.new('Icosphere.005')
me_icosphere_005.from_pydata([(-0.02278, -0.05327, -1.045), (0.757, -0.4937, -0.3139), (-0.2875, -0.6782, -0.5297), (-0.8906, 0.037, -0.3982), (-0.3384, 0.7464, -0.2897), (0.6599, 0.4512, -0.4317), (0.3282, -0.8652, 0.3903), (-0.6277, -0.4877, 0.4545), (-0.7229, 0.5144, 0.4199), (0.2332, 0.7835, 0.4903), (0.8651, -0.007482, 0.514), (-0.01934, -0.04618, 0.8871), (-0.2296, -0.3885, -0.8933), (0.4059, -0.2307, -0.7421), (0.1347, -0.6418, -0.4995), (0.7533, 0.0006233, -0.4578), (0.3305, 0.1001, -0.7813), (-0.5543, -0.003131, -0.862), (-0.7326, -0.3372, -0.5718), (-0.07763, 0.3072, -0.8004), (-0.6511, 0.4126, -0.5438), (0.2368, 0.6371, -0.4667), (0.8261, -0.3427, 0.1392), (0.8619, 0.3202, 0.04984), (0.0873, -0.882, -0.09946), (0.5938, -0.6481, -0.1184), (-0.7464, -0.2182, 0.1311), (-0.4614, -0.7052, -0.09737), (-0.6576, 0.7601, -0.1039), (-0.8241, 0.3497, 0.1063), (0.5974, 0.8233, 0.08197), (-0.06821, 0.8844, 0.00975), (0.6122, -0.4906, 0.488), (-0.2574, -0.7588, 0.4836), (-0.8039, 0.01699, 0.5388), (-0.3896, 0.7427, 0.4425), (0.6922, 0.54, 0.6704), (0.08862, -0.6046, 0.7495), (0.4792, -0.1414, 0.8626), (-0.502, -0.301, 0.739), (-0.3786, 0.3129, 0.6691), (0.1494, 0.4404, 0.7886)], [], [(0, 13, 12), (1, 13, 15), (0, 12, 17), (0, 17, 19), (0, 19, 16), (1, 15, 22), (2, 14, 24), (3, 18, 26), (4, 20, 28), (5, 21, 30), (1, 22, 25), (2, 24, 27), (3, 26, 29), (4, 28, 31), (5, 30, 23), (6, 32, 37), (7, 33, 39), (8, 34, 40), (9, 35, 41), (10, 36, 38), (38, 41, 11), (38, 36, 41), (36, 9, 41), (41, 40, 11), (41, 35, 40), (35, 8, 40), (40, 39, 11), (40, 34, 39), (34, 7, 39), (39, 37, 11), (39, 33, 37), (33, 6, 37), (37, 38, 11), (37, 32, 38), (32, 10, 38), (23, 36, 10), (23, 30, 36), (30, 9, 36), (31, 35, 9), (31, 28, 35), (28, 8, 35), (29, 34, 8), (29, 26, 34), (26, 7, 34), (27, 33, 7), (27, 24, 33), (24, 6, 33), (25, 32, 6), (25, 22, 32), (22, 10, 32), (30, 31, 9), (30, 21, 31), (21, 4, 31), (28, 29, 8), (28, 20, 29), (20, 3, 29), (26, 27, 7), (26, 18, 27), (18, 2, 27), (24, 25, 6), (24, 14, 25), (14, 1, 25), (22, 23, 10), (22, 15, 23), (15, 5, 23), (16, 21, 5), (16, 19, 21), (19, 4, 21), (19, 20, 4), (19, 17, 20), (17, 3, 20), (17, 18, 3), (17, 12, 18), (12, 2, 18), (15, 16, 5), (15, 13, 16), (13, 0, 16), (12, 14, 2), (12, 13, 14), (13, 1, 14)])
_uv = me_icosphere_005.uv_layers.new(name='UVMap')
_uv.uv.foreach_set('vector', [0.8182, 0.0, 0.7727, 0.07873, 0.8636, 0.07873, 0.7273, 0.1575, 0.6818, 0.07873, 0.6364, 0.1575, 0.09091, 0.0, 0.04545, 0.07873, 0.1364, 0.07873, 0.2727, 0.0, 0.2273, 0.07873, 0.3182, 0.07873, 0.4545, 0.0, 0.4091, 0.07873, 0.5, 0.07873, 0.7273, 0.1575, 0.6364, 0.1575, 0.6818, 0.2362, 0.9091, 0.1575, 0.8182, 0.1575, 0.8636, 0.2362, 0.1818, 0.1575, 0.09091, 0.1575, 0.1364, 0.2362, 0.3636, 0.1575, 0.2727, 0.1575, 0.3182, 0.2362, 0.5455, 0.1575, 0.4545, 0.1575, 0.5, 0.2362, 0.7273, 0.1575, 0.6818, 0.2362, 0.7727, 0.2362, 0.9091, 0.1575, 0.8636, 0.2362, 0.9545, 0.2362, 0.1818, 0.1575, 0.1364, 0.2362, 0.2273, 0.2362, 0.3636, 0.1575, 0.3182, 0.2362, 0.4091, 0.2362, 0.5455, 0.1575, 0.5, 0.2362, 0.5909, 0.2362, 0.8182, 0.3149, 0.7273, 0.3149, 0.7727, 0.3937, 1.0, 0.3149, 0.9091, 0.3149, 0.9545, 0.3937, 0.2727, 0.3149, 0.1818, 0.3149, 0.2273, 0.3937, 0.4545, 0.3149, 0.3636, 0.3149, 0.4091, 0.3937, 0.6364, 0.3149, 0.5455, 0.3149, 0.5909, 0.3937, 0.5909, 0.3937, 0.5, 0.3937, 0.5455, 0.4724, 0.5909, 0.3937, 0.5455, 0.3149, 0.5, 0.3937, 0.5455, 0.3149, 0.4545, 0.3149, 0.5, 0.3937, 0.4091, 0.3937, 0.3182, 0.3937, 0.3636, 0.4724, 0.4091, 0.3937, 0.3636, 0.3149, 0.3182, 0.3937, 0.3636, 0.3149, 0.2727, 0.3149, 0.3182, 0.3937, 0.2273, 0.3937, 0.1364, 0.3937, 0.1818, 0.4724, 0.2273, 0.3937, 0.1818, 0.3149, 0.1364, 0.3937, 0.1818, 0.3149, 0.09091, 0.3149, 0.1364, 0.3937, 0.9545, 0.3937, 0.8636, 0.3937, 0.9091, 0.4724, 0.9545, 0.3937, 0.9091, 0.3149, 0.8636, 0.3937, 0.9091, 0.3149, 0.8182, 0.3149, 0.8636, 0.3937, 0.7727, 0.3937, 0.6818, 0.3937, 0.7273, 0.4724, 0.7727, 0.3937, 0.7273, 0.3149, 0.6818, 0.3937, 0.7273, 0.3149, 0.6364, 0.3149, 0.6818, 0.3937, 0.5909, 0.2362, 0.5455, 0.3149, 0.6364, 0.3149, 0.5909, 0.2362, 0.5, 0.2362, 0.5455, 0.3149, 0.5, 0.2362, 0.4545, 0.3149, 0.5455, 0.3149, 0.4091, 0.2362, 0.3636, 0.3149, 0.4545, 0.3149, 0.4091, 0.2362, 0.3182, 0.2362, 0.3636, 0.3149, 0.3182, 0.2362, 0.2727, 0.3149, 0.3636, 0.3149, 0.2273, 0.2362, 0.1818, 0.3149, 0.2727, 0.3149, 0.2273, 0.2362, 0.1364, 0.2362, 0.1818, 0.3149, 0.1364, 0.2362, 0.09091, 0.3149, 0.1818, 0.3149, 0.9545, 0.2362, 0.9091, 0.3149, 1.0, 0.3149, 0.9545, 0.2362, 0.8636, 0.2362, 0.9091, 0.3149, 0.8636, 0.2362, 0.8182, 0.3149, 0.9091, 0.3149, 0.7727, 0.2362, 0.7273, 0.3149, 0.8182, 0.3149, 0.7727, 0.2362, 0.6818, 0.2362, 0.7273, 0.3149, 0.6818, 0.2362, 0.6364, 0.3149, 0.7273, 0.3149, 0.5, 0.2362, 0.4091, 0.2362, 0.4545, 0.3149, 0.5, 0.2362, 0.4545, 0.1575, 0.4091, 0.2362, 0.4545, 0.1575, 0.3636, 0.1575, 0.4091, 0.2362, 0.3182, 0.2362, 0.2273, 0.2362, 0.2727, 0.3149, 0.3182, 0.2362, 0.2727, 0.1575, 0.2273, 0.2362, 0.2727, 0.1575, 0.1818, 0.1575, 0.2273, 0.2362, 0.1364, 0.2362, 0.04545, 0.2362, 0.09091, 0.3149, 0.1364, 0.2362, 0.09091, 0.1575, 0.04545, 0.2362, 0.09091, 0.1575, 0.0, 0.1575, 0.04545, 0.2362, 0.8636, 0.2362, 0.7727, 0.2362, 0.8182, 0.3149, 0.8636, 0.2362, 0.8182, 0.1575, 0.7727, 0.2362, 0.8182, 0.1575, 0.7273, 0.1575, 0.7727, 0.2362, 0.6818, 0.2362, 0.5909, 0.2362, 0.6364, 0.3149, 0.6818, 0.2362, 0.6364, 0.1575, 0.5909, 0.2362, 0.6364, 0.1575, 0.5455, 0.1575, 0.5909, 0.2362, 0.5, 0.07873, 0.4545, 0.1575, 0.5455, 0.1575, 0.5, 0.07873, 0.4091, 0.07873, 0.4545, 0.1575, 0.4091, 0.07873, 0.3636, 0.1575, 0.4545, 0.1575, 0.3182, 0.07873, 0.2727, 0.1575, 0.3636, 0.1575, 0.3182, 0.07873, 0.2273, 0.07873, 0.2727, 0.1575, 0.2273, 0.07873, 0.1818, 0.1575, 0.2727, 0.1575, 0.1364, 0.07873, 0.09091, 0.1575, 0.1818, 0.1575, 0.1364, 0.07873, 0.04545, 0.07873, 0.09091, 0.1575, 0.04545, 0.07873, 0.0, 0.1575, 0.09091, 0.1575, 0.6364, 0.1575, 0.5909, 0.07873, 0.5455, 0.1575, 0.6364, 0.1575, 0.6818, 0.07873, 0.5909, 0.07873, 0.6818, 0.07873, 0.6364, 0.0, 0.5909, 0.07873, 0.8636, 0.07873, 0.8182, 0.1575, 0.9091, 0.1575, 0.8636, 0.07873, 0.7727, 0.07873, 0.8182, 0.1575, 0.7727, 0.07873, 0.7273, 0.1575, 0.8182, 0.1575])
me_icosphere_005.materials.append(mat_leaf)
me_icosphere_005.use_remesh_fix_poles = True
me_icosphere_005.use_remesh_preserve_attributes = False
me_icosphere_005.use_mirror_vertex_groups = False
me_icosphere_005.update()
me_icosphere_006 = bpy.data.meshes.new('Icosphere.006')
me_icosphere_006.from_pydata([(-0.07832, 0.0327, -0.8678), (0.7548, -0.4817, -0.3516), (-0.1706, -0.6489, -0.2921), (-0.9442, -0.1482, -0.4874), (-0.2248, 0.8378, -0.3532), (0.5496, 0.5581, -0.34), (0.4107, -0.7706, 0.4411), (-0.6553, -0.3835, 0.347), (-0.8171, 0.4842, 0.3125), (0.2179, 0.8967, 0.5572), (0.8956, 0.0007273, 0.4512), (-0.0267, 0.06367, 0.7127), (-0.1943, -0.3752, -0.7125), (0.3947, -0.4641, -0.6941), (0.3057, -0.8337, -0.385), (0.7762, -0.01541, -0.4085), (0.2595, 0.2304, -0.7792), (-0.5251, 0.01849, -0.7907), (-0.7305, -0.3557, -0.5544), (-0.2425, 0.4844, -0.7402), (-0.6229, 0.4397, -0.5543), (0.05802, 0.8953, -0.4794), (1.049, -0.2111, 0.08008), (0.9008, 0.2674, 0.08031), (0.0847, -0.9008, 0.01316), (0.6999, -0.6338, 0.007439), (-1.04, -0.1081, -0.0608), (-0.501, -0.5573, -0.01997), (-0.4998, 0.6194, 0.06081), (-1.077, 0.1988, -0.05974), (0.4138, 0.9224, 0.04244), (-0.07978, 1.084, 0.1372), (0.6873, -0.4139, 0.5483), (-0.1064, -0.8302, 0.417), (-0.9722, 0.1455, 0.3605), (-0.2706, 0.7918, 0.4463), (0.715, 0.4676, 0.5217), (0.1706, -0.455, 0.7373), (0.5476, -0.04631, 0.7563), (-0.3817, -0.2694, 0.7106), (-0.4501, 0.3743, 0.5358), (0.1575, 0.4876, 0.7386)], [], [(0, 13, 12), (1, 13, 15), (0, 12, 17), (0, 17, 19), (0, 19, 16), (1, 15, 22), (2, 14, 24), (3, 18, 26), (4, 20, 28), (5, 21, 30), (1, 22, 25), (2, 24, 27), (3, 26, 29), (4, 28, 31), (5, 30, 23), (6, 32, 37), (7, 33, 39), (8, 34, 40), (9, 35, 41), (10, 36, 38), (38, 41, 11), (38, 36, 41), (36, 9, 41), (41, 40, 11), (41, 35, 40), (35, 8, 40), (40, 39, 11), (40, 34, 39), (34, 7, 39), (39, 37, 11), (39, 33, 37), (33, 6, 37), (37, 38, 11), (37, 32, 38), (32, 10, 38), (23, 36, 10), (23, 30, 36), (30, 9, 36), (31, 35, 9), (31, 28, 35), (28, 8, 35), (29, 34, 8), (29, 26, 34), (26, 7, 34), (27, 33, 7), (27, 24, 33), (24, 6, 33), (25, 32, 6), (25, 22, 32), (22, 10, 32), (30, 31, 9), (30, 21, 31), (21, 4, 31), (28, 29, 8), (28, 20, 29), (20, 3, 29), (26, 27, 7), (26, 18, 27), (18, 2, 27), (24, 25, 6), (24, 14, 25), (14, 1, 25), (22, 23, 10), (22, 15, 23), (15, 5, 23), (16, 21, 5), (16, 19, 21), (19, 4, 21), (19, 20, 4), (19, 17, 20), (17, 3, 20), (17, 18, 3), (17, 12, 18), (12, 2, 18), (15, 16, 5), (15, 13, 16), (13, 0, 16), (12, 14, 2), (12, 13, 14), (13, 1, 14)])
_uv = me_icosphere_006.uv_layers.new(name='UVMap')
_uv.uv.foreach_set('vector', [0.8182, 0.0, 0.7727, 0.07873, 0.8636, 0.07873, 0.7273, 0.1575, 0.6818, 0.07873, 0.6364, 0.1575, 0.09091, 0.0, 0.04545, 0.07873, 0.1364, 0.07873, 0.2727, 0.0, 0.2273, 0.07873, 0.3182, 0.07873, 0.4545, 0.0, 0.4091, 0.07873, 0.5, 0.07873, 0.7273, 0.1575, 0.6364, 0.1575, 0.6818, 0.2362, 0.9091, 0.1575, 0.8182, 0.1575, 0.8636, 0.2362, 0.1818, 0.1575, 0.09091, 0.1575, 0.1364, 0.2362, 0.3636, 0.1575, 0.2727, 0.1575, 0.3182, 0.2362, 0.5455, 0.1575, 0.4545, 0.1575, 0.5, 0.2362, 0.7273, 0.1575, 0.6818, 0.2362, 0.7727, 0.2362, 0.9091, 0.1575, 0.8636, 0.2362, 0.9545, 0.2362, 0.1818, 0.1575, 0.1364, 0.2362, 0.2273, 0.2362, 0.3636, 0.1575, 0.3182, 0.2362, 0.4091, 0.2362, 0.5455, 0.1575, 0.5, 0.2362, 0.5909, 0.2362, 0.8182, 0.3149, 0.7273, 0.3149, 0.7727, 0.3937, 1.0, 0.3149, 0.9091, 0.3149, 0.9545, 0.3937, 0.2727, 0.3149, 0.1818, 0.3149, 0.2273, 0.3937, 0.4545, 0.3149, 0.3636, 0.3149, 0.4091, 0.3937, 0.6364, 0.3149, 0.5455, 0.3149, 0.5909, 0.3937, 0.5909, 0.3937, 0.5, 0.3937, 0.5455, 0.4724, 0.5909, 0.3937, 0.5455, 0.3149, 0.5, 0.3937, 0.5455, 0.3149, 0.4545, 0.3149, 0.5, 0.3937, 0.4091, 0.3937, 0.3182, 0.3937, 0.3636, 0.4724, 0.4091, 0.3937, 0.3636, 0.3149, 0.3182, 0.3937, 0.3636, 0.3149, 0.2727, 0.3149, 0.3182, 0.3937, 0.2273, 0.3937, 0.1364, 0.3937, 0.1818, 0.4724, 0.2273, 0.3937, 0.1818, 0.3149, 0.1364, 0.3937, 0.1818, 0.3149, 0.09091, 0.3149, 0.1364, 0.3937, 0.9545, 0.3937, 0.8636, 0.3937, 0.9091, 0.4724, 0.9545, 0.3937, 0.9091, 0.3149, 0.8636, 0.3937, 0.9091, 0.3149, 0.8182, 0.3149, 0.8636, 0.3937, 0.7727, 0.3937, 0.6818, 0.3937, 0.7273, 0.4724, 0.7727, 0.3937, 0.7273, 0.3149, 0.6818, 0.3937, 0.7273, 0.3149, 0.6364, 0.3149, 0.6818, 0.3937, 0.5909, 0.2362, 0.5455, 0.3149, 0.6364, 0.3149, 0.5909, 0.2362, 0.5, 0.2362, 0.5455, 0.3149, 0.5, 0.2362, 0.4545, 0.3149, 0.5455, 0.3149, 0.4091, 0.2362, 0.3636, 0.3149, 0.4545, 0.3149, 0.4091, 0.2362, 0.3182, 0.2362, 0.3636, 0.3149, 0.3182, 0.2362, 0.2727, 0.3149, 0.3636, 0.3149, 0.2273, 0.2362, 0.1818, 0.3149, 0.2727, 0.3149, 0.2273, 0.2362, 0.1364, 0.2362, 0.1818, 0.3149, 0.1364, 0.2362, 0.09091, 0.3149, 0.1818, 0.3149, 0.9545, 0.2362, 0.9091, 0.3149, 1.0, 0.3149, 0.9545, 0.2362, 0.8636, 0.2362, 0.9091, 0.3149, 0.8636, 0.2362, 0.8182, 0.3149, 0.9091, 0.3149, 0.7727, 0.2362, 0.7273, 0.3149, 0.8182, 0.3149, 0.7727, 0.2362, 0.6818, 0.2362, 0.7273, 0.3149, 0.6818, 0.2362, 0.6364, 0.3149, 0.7273, 0.3149, 0.5, 0.2362, 0.4091, 0.2362, 0.4545, 0.3149, 0.5, 0.2362, 0.4545, 0.1575, 0.4091, 0.2362, 0.4545, 0.1575, 0.3636, 0.1575, 0.4091, 0.2362, 0.3182, 0.2362, 0.2273, 0.2362, 0.2727, 0.3149, 0.3182, 0.2362, 0.2727, 0.1575, 0.2273, 0.2362, 0.2727, 0.1575, 0.1818, 0.1575, 0.2273, 0.2362, 0.1364, 0.2362, 0.04545, 0.2362, 0.09091, 0.3149, 0.1364, 0.2362, 0.09091, 0.1575, 0.04545, 0.2362, 0.09091, 0.1575, 0.0, 0.1575, 0.04545, 0.2362, 0.8636, 0.2362, 0.7727, 0.2362, 0.8182, 0.3149, 0.8636, 0.2362, 0.8182, 0.1575, 0.7727, 0.2362, 0.8182, 0.1575, 0.7273, 0.1575, 0.7727, 0.2362, 0.6818, 0.2362, 0.5909, 0.2362, 0.6364, 0.3149, 0.6818, 0.2362, 0.6364, 0.1575, 0.5909, 0.2362, 0.6364, 0.1575, 0.5455, 0.1575, 0.5909, 0.2362, 0.5, 0.07873, 0.4545, 0.1575, 0.5455, 0.1575, 0.5, 0.07873, 0.4091, 0.07873, 0.4545, 0.1575, 0.4091, 0.07873, 0.3636, 0.1575, 0.4545, 0.1575, 0.3182, 0.07873, 0.2727, 0.1575, 0.3636, 0.1575, 0.3182, 0.07873, 0.2273, 0.07873, 0.2727, 0.1575, 0.2273, 0.07873, 0.1818, 0.1575, 0.2727, 0.1575, 0.1364, 0.07873, 0.09091, 0.1575, 0.1818, 0.1575, 0.1364, 0.07873, 0.04545, 0.07873, 0.09091, 0.1575, 0.04545, 0.07873, 0.0, 0.1575, 0.09091, 0.1575, 0.6364, 0.1575, 0.5909, 0.07873, 0.5455, 0.1575, 0.6364, 0.1575, 0.6818, 0.07873, 0.5909, 0.07873, 0.6818, 0.07873, 0.6364, 0.0, 0.5909, 0.07873, 0.8636, 0.07873, 0.8182, 0.1575, 0.9091, 0.1575, 0.8636, 0.07873, 0.7727, 0.07873, 0.8182, 0.1575, 0.7727, 0.07873, 0.7273, 0.1575, 0.8182, 0.1575])
me_icosphere_006.materials.append(mat_leaf)
me_icosphere_006.use_remesh_fix_poles = True
me_icosphere_006.use_remesh_preserve_attributes = False
me_icosphere_006.use_mirror_vertex_groups = False
me_icosphere_006.update()
me_icosphere_007 = bpy.data.meshes.new('Icosphere.007')
me_icosphere_007.from_pydata([(0.06123, 0.06965, -0.9388), (0.5663, -0.3588, -0.313), (-0.1972, -0.7516, -0.4264), (-0.7312, -0.0669, -0.5086), (-0.3347, 0.7179, -0.448), (0.8514, 0.5641, -0.3939), (0.3183, -0.6283, 0.4563), (-0.7494, -0.3594, 0.4638), (-0.8052, 0.5295, 0.5113), (0.3291, 0.7697, 0.3713), (0.7002, 0.1288, 0.3123), (0.0007711, 0.1171, 0.7546), (-0.1088, -0.316, -0.8353), (0.308, -0.1771, -0.7559), (0.2795, -0.6423, -0.3933), (0.7306, 0.07266, -0.4709), (0.4076, 0.3086, -0.7969), (-0.3319, 0.03118, -0.7581), (-0.6396, -0.4404, -0.594), (-0.127, 0.4527, -0.7949), (-0.6512, 0.4236, -0.5816), (0.3478, 0.7445, -0.4988), (0.6898, -0.1514, -0.02754), (0.878, 0.4182, -0.07128), (-0.04834, -0.9045, -0.01179), (0.5943, -0.6352, 0.06204), (-0.9416, -0.3388, -0.1422), (-0.6571, -0.7002, 0.1026), (-0.4885, 0.8904, -0.06712), (-0.8786, 0.291, -0.01435), (0.6055, 0.7407, -0.04481), (0.1367, 0.9304, -0.08067), (0.6052, -0.2966, 0.4576), (-0.2709, -0.6037, 0.5393), (-0.8326, 0.09738, 0.5744), (-0.1089, 0.8507, 0.5565), (0.6868, 0.3465, 0.3478), (0.223, -0.3397, 0.6423), (0.5033, 0.02694, 0.6903), (-0.3937, -0.06964, 0.7244), (-0.4222, 0.3414, 0.8464), (0.1791, 0.4509, 0.7518)], [], [(0, 13, 12), (1, 13, 15), (0, 12, 17), (0, 17, 19), (0, 19, 16), (1, 15, 22), (2, 14, 24), (3, 18, 26), (4, 20, 28), (5, 21, 30), (1, 22, 25), (2, 24, 27), (3, 26, 29), (4, 28, 31), (5, 30, 23), (6, 32, 37), (7, 33, 39), (8, 34, 40), (9, 35, 41), (10, 36, 38), (38, 41, 11), (38, 36, 41), (36, 9, 41), (41, 40, 11), (41, 35, 40), (35, 8, 40), (40, 39, 11), (40, 34, 39), (34, 7, 39), (39, 37, 11), (39, 33, 37), (33, 6, 37), (37, 38, 11), (37, 32, 38), (32, 10, 38), (23, 36, 10), (23, 30, 36), (30, 9, 36), (31, 35, 9), (31, 28, 35), (28, 8, 35), (29, 34, 8), (29, 26, 34), (26, 7, 34), (27, 33, 7), (27, 24, 33), (24, 6, 33), (25, 32, 6), (25, 22, 32), (22, 10, 32), (30, 31, 9), (30, 21, 31), (21, 4, 31), (28, 29, 8), (28, 20, 29), (20, 3, 29), (26, 27, 7), (26, 18, 27), (18, 2, 27), (24, 25, 6), (24, 14, 25), (14, 1, 25), (22, 23, 10), (22, 15, 23), (15, 5, 23), (16, 21, 5), (16, 19, 21), (19, 4, 21), (19, 20, 4), (19, 17, 20), (17, 3, 20), (17, 18, 3), (17, 12, 18), (12, 2, 18), (15, 16, 5), (15, 13, 16), (13, 0, 16), (12, 14, 2), (12, 13, 14), (13, 1, 14)])
_uv = me_icosphere_007.uv_layers.new(name='UVMap')
_uv.uv.foreach_set('vector', [0.8182, 0.0, 0.7727, 0.07873, 0.8636, 0.07873, 0.7273, 0.1575, 0.6818, 0.07873, 0.6364, 0.1575, 0.09091, 0.0, 0.04545, 0.07873, 0.1364, 0.07873, 0.2727, 0.0, 0.2273, 0.07873, 0.3182, 0.07873, 0.4545, 0.0, 0.4091, 0.07873, 0.5, 0.07873, 0.7273, 0.1575, 0.6364, 0.1575, 0.6818, 0.2362, 0.9091, 0.1575, 0.8182, 0.1575, 0.8636, 0.2362, 0.1818, 0.1575, 0.09091, 0.1575, 0.1364, 0.2362, 0.3636, 0.1575, 0.2727, 0.1575, 0.3182, 0.2362, 0.5455, 0.1575, 0.4545, 0.1575, 0.5, 0.2362, 0.7273, 0.1575, 0.6818, 0.2362, 0.7727, 0.2362, 0.9091, 0.1575, 0.8636, 0.2362, 0.9545, 0.2362, 0.1818, 0.1575, 0.1364, 0.2362, 0.2273, 0.2362, 0.3636, 0.1575, 0.3182, 0.2362, 0.4091, 0.2362, 0.5455, 0.1575, 0.5, 0.2362, 0.5909, 0.2362, 0.8182, 0.3149, 0.7273, 0.3149, 0.7727, 0.3937, 1.0, 0.3149, 0.9091, 0.3149, 0.9545, 0.3937, 0.2727, 0.3149, 0.1818, 0.3149, 0.2273, 0.3937, 0.4545, 0.3149, 0.3636, 0.3149, 0.4091, 0.3937, 0.6364, 0.3149, 0.5455, 0.3149, 0.5909, 0.3937, 0.5909, 0.3937, 0.5, 0.3937, 0.5455, 0.4724, 0.5909, 0.3937, 0.5455, 0.3149, 0.5, 0.3937, 0.5455, 0.3149, 0.4545, 0.3149, 0.5, 0.3937, 0.4091, 0.3937, 0.3182, 0.3937, 0.3636, 0.4724, 0.4091, 0.3937, 0.3636, 0.3149, 0.3182, 0.3937, 0.3636, 0.3149, 0.2727, 0.3149, 0.3182, 0.3937, 0.2273, 0.3937, 0.1364, 0.3937, 0.1818, 0.4724, 0.2273, 0.3937, 0.1818, 0.3149, 0.1364, 0.3937, 0.1818, 0.3149, 0.09091, 0.3149, 0.1364, 0.3937, 0.9545, 0.3937, 0.8636, 0.3937, 0.9091, 0.4724, 0.9545, 0.3937, 0.9091, 0.3149, 0.8636, 0.3937, 0.9091, 0.3149, 0.8182, 0.3149, 0.8636, 0.3937, 0.7727, 0.3937, 0.6818, 0.3937, 0.7273, 0.4724, 0.7727, 0.3937, 0.7273, 0.3149, 0.6818, 0.3937, 0.7273, 0.3149, 0.6364, 0.3149, 0.6818, 0.3937, 0.5909, 0.2362, 0.5455, 0.3149, 0.6364, 0.3149, 0.5909, 0.2362, 0.5, 0.2362, 0.5455, 0.3149, 0.5, 0.2362, 0.4545, 0.3149, 0.5455, 0.3149, 0.4091, 0.2362, 0.3636, 0.3149, 0.4545, 0.3149, 0.4091, 0.2362, 0.3182, 0.2362, 0.3636, 0.3149, 0.3182, 0.2362, 0.2727, 0.3149, 0.3636, 0.3149, 0.2273, 0.2362, 0.1818, 0.3149, 0.2727, 0.3149, 0.2273, 0.2362, 0.1364, 0.2362, 0.1818, 0.3149, 0.1364, 0.2362, 0.09091, 0.3149, 0.1818, 0.3149, 0.9545, 0.2362, 0.9091, 0.3149, 1.0, 0.3149, 0.9545, 0.2362, 0.8636, 0.2362, 0.9091, 0.3149, 0.8636, 0.2362, 0.8182, 0.3149, 0.9091, 0.3149, 0.7727, 0.2362, 0.7273, 0.3149, 0.8182, 0.3149, 0.7727, 0.2362, 0.6818, 0.2362, 0.7273, 0.3149, 0.6818, 0.2362, 0.6364, 0.3149, 0.7273, 0.3149, 0.5, 0.2362, 0.4091, 0.2362, 0.4545, 0.3149, 0.5, 0.2362, 0.4545, 0.1575, 0.4091, 0.2362, 0.4545, 0.1575, 0.3636, 0.1575, 0.4091, 0.2362, 0.3182, 0.2362, 0.2273, 0.2362, 0.2727, 0.3149, 0.3182, 0.2362, 0.2727, 0.1575, 0.2273, 0.2362, 0.2727, 0.1575, 0.1818, 0.1575, 0.2273, 0.2362, 0.1364, 0.2362, 0.04545, 0.2362, 0.09091, 0.3149, 0.1364, 0.2362, 0.09091, 0.1575, 0.04545, 0.2362, 0.09091, 0.1575, 0.0, 0.1575, 0.04545, 0.2362, 0.8636, 0.2362, 0.7727, 0.2362, 0.8182, 0.3149, 0.8636, 0.2362, 0.8182, 0.1575, 0.7727, 0.2362, 0.8182, 0.1575, 0.7273, 0.1575, 0.7727, 0.2362, 0.6818, 0.2362, 0.5909, 0.2362, 0.6364, 0.3149, 0.6818, 0.2362, 0.6364, 0.1575, 0.5909, 0.2362, 0.6364, 0.1575, 0.5455, 0.1575, 0.5909, 0.2362, 0.5, 0.07873, 0.4545, 0.1575, 0.5455, 0.1575, 0.5, 0.07873, 0.4091, 0.07873, 0.4545, 0.1575, 0.4091, 0.07873, 0.3636, 0.1575, 0.4545, 0.1575, 0.3182, 0.07873, 0.2727, 0.1575, 0.3636, 0.1575, 0.3182, 0.07873, 0.2273, 0.07873, 0.2727, 0.1575, 0.2273, 0.07873, 0.1818, 0.1575, 0.2727, 0.1575, 0.1364, 0.07873, 0.09091, 0.1575, 0.1818, 0.1575, 0.1364, 0.07873, 0.04545, 0.07873, 0.09091, 0.1575, 0.04545, 0.07873, 0.0, 0.1575, 0.09091, 0.1575, 0.6364, 0.1575, 0.5909, 0.07873, 0.5455, 0.1575, 0.6364, 0.1575, 0.6818, 0.07873, 0.5909, 0.07873, 0.6818, 0.07873, 0.6364, 0.0, 0.5909, 0.07873, 0.8636, 0.07873, 0.8182, 0.1575, 0.9091, 0.1575, 0.8636, 0.07873, 0.7727, 0.07873, 0.8182, 0.1575, 0.7727, 0.07873, 0.7273, 0.1575, 0.8182, 0.1575])
me_icosphere_007.materials.append(mat_leaf)
me_icosphere_007.use_remesh_fix_poles = True
me_icosphere_007.use_remesh_preserve_attributes = False
me_icosphere_007.use_mirror_vertex_groups = False
me_icosphere_007.update()
me_icosphere_008 = bpy.data.meshes.new('Icosphere.008')
me_icosphere_008.from_pydata([(0.04416, -0.02467, -0.8934), (0.691, -0.5131, -0.4259), (-0.196, -0.8306, -0.5659), (-0.8104, 0.0257, -0.4243), (-0.2469, 0.7422, -0.4393), (0.5898, 0.3853, -0.3764), (0.1772, -0.6762, 0.4909), (-0.7501, -0.4991, 0.3395), (-0.6788, 0.4657, 0.3793), (0.1851, 0.6925, 0.3662), (0.7615, -0.05733, 0.2813), (0.01817, 0.06726, 0.8199), (-0.0568, -0.3787, -0.697), (0.5594, -0.235, -0.7812), (0.2455, -0.723, -0.5626), (0.7702, -0.02974, -0.4677), (0.3001, 0.2661, -0.6812), (-0.4466, -0.04518, -0.6759), (-0.6497, -0.4557, -0.4064), (-0.1499, 0.2833, -0.7571), (-0.5454, 0.4521, -0.5778), (0.1231, 0.5271, -0.4504), (0.9109, -0.3953, -0.1118), (0.7699, 0.1328, 0.1111), (-0.01977, -0.8953, -0.03407), (0.5461, -0.728, 0.02818), (-0.8887, -0.2701, -0.006721), (-0.5526, -0.7609, -0.03771), (-0.5269, 0.725, -0.0304), (-0.911, 0.3102, -0.03373), (0.4726, 0.6215, 0.06577), (-0.05655, 0.7949, 0.007706), (0.6361, -0.4158, 0.3181), (-0.2821, -0.7487, 0.4856), (-0.775, 0.02743, 0.4823), (-0.179, 0.6443, 0.4498), (0.5626, 0.3812, 0.5264), (0.1378, -0.4394, 0.7728), (0.5228, 0.06632, 0.5936), (-0.4425, -0.3273, 0.8246), (-0.3799, 0.2068, 0.8633), (0.159, 0.4426, 0.7413)], [], [(0, 13, 12), (1, 13, 15), (0, 12, 17), (0, 17, 19), (0, 19, 16), (1, 15, 22), (2, 14, 24), (3, 18, 26), (4, 20, 28), (5, 21, 30), (1, 22, 25), (2, 24, 27), (3, 26, 29), (4, 28, 31), (5, 30, 23), (6, 32, 37), (7, 33, 39), (8, 34, 40), (9, 35, 41), (10, 36, 38), (38, 41, 11), (38, 36, 41), (36, 9, 41), (41, 40, 11), (41, 35, 40), (35, 8, 40), (40, 39, 11), (40, 34, 39), (34, 7, 39), (39, 37, 11), (39, 33, 37), (33, 6, 37), (37, 38, 11), (37, 32, 38), (32, 10, 38), (23, 36, 10), (23, 30, 36), (30, 9, 36), (31, 35, 9), (31, 28, 35), (28, 8, 35), (29, 34, 8), (29, 26, 34), (26, 7, 34), (27, 33, 7), (27, 24, 33), (24, 6, 33), (25, 32, 6), (25, 22, 32), (22, 10, 32), (30, 31, 9), (30, 21, 31), (21, 4, 31), (28, 29, 8), (28, 20, 29), (20, 3, 29), (26, 27, 7), (26, 18, 27), (18, 2, 27), (24, 25, 6), (24, 14, 25), (14, 1, 25), (22, 23, 10), (22, 15, 23), (15, 5, 23), (16, 21, 5), (16, 19, 21), (19, 4, 21), (19, 20, 4), (19, 17, 20), (17, 3, 20), (17, 18, 3), (17, 12, 18), (12, 2, 18), (15, 16, 5), (15, 13, 16), (13, 0, 16), (12, 14, 2), (12, 13, 14), (13, 1, 14)])
_uv = me_icosphere_008.uv_layers.new(name='UVMap')
_uv.uv.foreach_set('vector', [0.8182, 0.0, 0.7727, 0.07873, 0.8636, 0.07873, 0.7273, 0.1575, 0.6818, 0.07873, 0.6364, 0.1575, 0.09091, 0.0, 0.04545, 0.07873, 0.1364, 0.07873, 0.2727, 0.0, 0.2273, 0.07873, 0.3182, 0.07873, 0.4545, 0.0, 0.4091, 0.07873, 0.5, 0.07873, 0.7273, 0.1575, 0.6364, 0.1575, 0.6818, 0.2362, 0.9091, 0.1575, 0.8182, 0.1575, 0.8636, 0.2362, 0.1818, 0.1575, 0.09091, 0.1575, 0.1364, 0.2362, 0.3636, 0.1575, 0.2727, 0.1575, 0.3182, 0.2362, 0.5455, 0.1575, 0.4545, 0.1575, 0.5, 0.2362, 0.7273, 0.1575, 0.6818, 0.2362, 0.7727, 0.2362, 0.9091, 0.1575, 0.8636, 0.2362, 0.9545, 0.2362, 0.1818, 0.1575, 0.1364, 0.2362, 0.2273, 0.2362, 0.3636, 0.1575, 0.3182, 0.2362, 0.4091, 0.2362, 0.5455, 0.1575, 0.5, 0.2362, 0.5909, 0.2362, 0.8182, 0.3149, 0.7273, 0.3149, 0.7727, 0.3937, 1.0, 0.3149, 0.9091, 0.3149, 0.9545, 0.3937, 0.2727, 0.3149, 0.1818, 0.3149, 0.2273, 0.3937, 0.4545, 0.3149, 0.3636, 0.3149, 0.4091, 0.3937, 0.6364, 0.3149, 0.5455, 0.3149, 0.5909, 0.3937, 0.5909, 0.3937, 0.5, 0.3937, 0.5455, 0.4724, 0.5909, 0.3937, 0.5455, 0.3149, 0.5, 0.3937, 0.5455, 0.3149, 0.4545, 0.3149, 0.5, 0.3937, 0.4091, 0.3937, 0.3182, 0.3937, 0.3636, 0.4724, 0.4091, 0.3937, 0.3636, 0.3149, 0.3182, 0.3937, 0.3636, 0.3149, 0.2727, 0.3149, 0.3182, 0.3937, 0.2273, 0.3937, 0.1364, 0.3937, 0.1818, 0.4724, 0.2273, 0.3937, 0.1818, 0.3149, 0.1364, 0.3937, 0.1818, 0.3149, 0.09091, 0.3149, 0.1364, 0.3937, 0.9545, 0.3937, 0.8636, 0.3937, 0.9091, 0.4724, 0.9545, 0.3937, 0.9091, 0.3149, 0.8636, 0.3937, 0.9091, 0.3149, 0.8182, 0.3149, 0.8636, 0.3937, 0.7727, 0.3937, 0.6818, 0.3937, 0.7273, 0.4724, 0.7727, 0.3937, 0.7273, 0.3149, 0.6818, 0.3937, 0.7273, 0.3149, 0.6364, 0.3149, 0.6818, 0.3937, 0.5909, 0.2362, 0.5455, 0.3149, 0.6364, 0.3149, 0.5909, 0.2362, 0.5, 0.2362, 0.5455, 0.3149, 0.5, 0.2362, 0.4545, 0.3149, 0.5455, 0.3149, 0.4091, 0.2362, 0.3636, 0.3149, 0.4545, 0.3149, 0.4091, 0.2362, 0.3182, 0.2362, 0.3636, 0.3149, 0.3182, 0.2362, 0.2727, 0.3149, 0.3636, 0.3149, 0.2273, 0.2362, 0.1818, 0.3149, 0.2727, 0.3149, 0.2273, 0.2362, 0.1364, 0.2362, 0.1818, 0.3149, 0.1364, 0.2362, 0.09091, 0.3149, 0.1818, 0.3149, 0.9545, 0.2362, 0.9091, 0.3149, 1.0, 0.3149, 0.9545, 0.2362, 0.8636, 0.2362, 0.9091, 0.3149, 0.8636, 0.2362, 0.8182, 0.3149, 0.9091, 0.3149, 0.7727, 0.2362, 0.7273, 0.3149, 0.8182, 0.3149, 0.7727, 0.2362, 0.6818, 0.2362, 0.7273, 0.3149, 0.6818, 0.2362, 0.6364, 0.3149, 0.7273, 0.3149, 0.5, 0.2362, 0.4091, 0.2362, 0.4545, 0.3149, 0.5, 0.2362, 0.4545, 0.1575, 0.4091, 0.2362, 0.4545, 0.1575, 0.3636, 0.1575, 0.4091, 0.2362, 0.3182, 0.2362, 0.2273, 0.2362, 0.2727, 0.3149, 0.3182, 0.2362, 0.2727, 0.1575, 0.2273, 0.2362, 0.2727, 0.1575, 0.1818, 0.1575, 0.2273, 0.2362, 0.1364, 0.2362, 0.04545, 0.2362, 0.09091, 0.3149, 0.1364, 0.2362, 0.09091, 0.1575, 0.04545, 0.2362, 0.09091, 0.1575, 0.0, 0.1575, 0.04545, 0.2362, 0.8636, 0.2362, 0.7727, 0.2362, 0.8182, 0.3149, 0.8636, 0.2362, 0.8182, 0.1575, 0.7727, 0.2362, 0.8182, 0.1575, 0.7273, 0.1575, 0.7727, 0.2362, 0.6818, 0.2362, 0.5909, 0.2362, 0.6364, 0.3149, 0.6818, 0.2362, 0.6364, 0.1575, 0.5909, 0.2362, 0.6364, 0.1575, 0.5455, 0.1575, 0.5909, 0.2362, 0.5, 0.07873, 0.4545, 0.1575, 0.5455, 0.1575, 0.5, 0.07873, 0.4091, 0.07873, 0.4545, 0.1575, 0.4091, 0.07873, 0.3636, 0.1575, 0.4545, 0.1575, 0.3182, 0.07873, 0.2727, 0.1575, 0.3636, 0.1575, 0.3182, 0.07873, 0.2273, 0.07873, 0.2727, 0.1575, 0.2273, 0.07873, 0.1818, 0.1575, 0.2727, 0.1575, 0.1364, 0.07873, 0.09091, 0.1575, 0.1818, 0.1575, 0.1364, 0.07873, 0.04545, 0.07873, 0.09091, 0.1575, 0.04545, 0.07873, 0.0, 0.1575, 0.09091, 0.1575, 0.6364, 0.1575, 0.5909, 0.07873, 0.5455, 0.1575, 0.6364, 0.1575, 0.6818, 0.07873, 0.5909, 0.07873, 0.6818, 0.07873, 0.6364, 0.0, 0.5909, 0.07873, 0.8636, 0.07873, 0.8182, 0.1575, 0.9091, 0.1575, 0.8636, 0.07873, 0.7727, 0.07873, 0.8182, 0.1575, 0.7727, 0.07873, 0.7273, 0.1575, 0.8182, 0.1575])
me_icosphere_008.materials.append(mat_leaf)
me_icosphere_008.use_remesh_fix_poles = True
me_icosphere_008.use_remesh_preserve_attributes = False
me_icosphere_008.use_mirror_vertex_groups = False
me_icosphere_008.update()
me_icosphere_009 = bpy.data.meshes.new('Icosphere.009')
me_icosphere_009.from_pydata([(-0.01018, 0.01401, -0.9213), (0.6847, -0.5993, -0.3068), (-0.2102, -0.8579, -0.3991), (-0.9398, 0.08524, -0.5757), (-0.3052, 0.7316, -0.504), (0.6239, 0.5737, -0.4821), (0.1505, -0.7333, 0.5484), (-0.6698, -0.5945, 0.4245), (-0.7613, 0.4327, 0.3444), (0.2424, 0.9662, 0.3484), (0.8129, 0.02323, 0.5153), (0.02407, 0.09362, 0.8652), (-0.01834, -0.422, -0.8018), (0.3453, -0.356, -0.7734), (0.3011, -0.8082, -0.526), (0.6626, 0.005891, -0.3019), (0.2979, 0.3602, -0.7408), (-0.5368, 0.01961, -0.833), (-0.664, -0.4614, -0.4624), (-0.2271, 0.5018, -0.743), (-0.7487, 0.4809, -0.6414), (0.1901, 0.8384, -0.4835), (0.8822, -0.1975, 0.1721), (0.8636, 0.3121, 0.03324), (0.04669, -0.851, -0.06132), (0.5731, -0.7239, 0.01737), (-0.8736, -0.2879, -0.05367), (-0.4968, -0.7679, 0.03756), (-0.5619, 0.711, -0.05245), (-0.8883, 0.2868, -0.1778), (0.5817, 0.7569, -0.01078), (0.004841, 0.9379, -0.04479), (0.6994, -0.2924, 0.5692), (-0.1936, -0.6598, 0.591), (-0.7124, -0.01518, 0.2899), (-0.2576, 0.75, 0.4884), (0.4581, 0.517, 0.5024), (0.06048, -0.3412, 0.8995), (0.4488, 0.1117, 0.8609), (-0.3625, -0.2661, 0.7597), (-0.3789, 0.2841, 0.7368), (0.1222, 0.5127, 0.7688)], [], [(0, 13, 12), (1, 13, 15), (0, 12, 17), (0, 17, 19), (0, 19, 16), (1, 15, 22), (2, 14, 24), (3, 18, 26), (4, 20, 28), (5, 21, 30), (1, 22, 25), (2, 24, 27), (3, 26, 29), (4, 28, 31), (5, 30, 23), (6, 32, 37), (7, 33, 39), (8, 34, 40), (9, 35, 41), (10, 36, 38), (38, 41, 11), (38, 36, 41), (36, 9, 41), (41, 40, 11), (41, 35, 40), (35, 8, 40), (40, 39, 11), (40, 34, 39), (34, 7, 39), (39, 37, 11), (39, 33, 37), (33, 6, 37), (37, 38, 11), (37, 32, 38), (32, 10, 38), (23, 36, 10), (23, 30, 36), (30, 9, 36), (31, 35, 9), (31, 28, 35), (28, 8, 35), (29, 34, 8), (29, 26, 34), (26, 7, 34), (27, 33, 7), (27, 24, 33), (24, 6, 33), (25, 32, 6), (25, 22, 32), (22, 10, 32), (30, 31, 9), (30, 21, 31), (21, 4, 31), (28, 29, 8), (28, 20, 29), (20, 3, 29), (26, 27, 7), (26, 18, 27), (18, 2, 27), (24, 25, 6), (24, 14, 25), (14, 1, 25), (22, 23, 10), (22, 15, 23), (15, 5, 23), (16, 21, 5), (16, 19, 21), (19, 4, 21), (19, 20, 4), (19, 17, 20), (17, 3, 20), (17, 18, 3), (17, 12, 18), (12, 2, 18), (15, 16, 5), (15, 13, 16), (13, 0, 16), (12, 14, 2), (12, 13, 14), (13, 1, 14)])
_uv = me_icosphere_009.uv_layers.new(name='UVMap')
_uv.uv.foreach_set('vector', [0.8182, 0.0, 0.7727, 0.07873, 0.8636, 0.07873, 0.7273, 0.1575, 0.6818, 0.07873, 0.6364, 0.1575, 0.09091, 0.0, 0.04545, 0.07873, 0.1364, 0.07873, 0.2727, 0.0, 0.2273, 0.07873, 0.3182, 0.07873, 0.4545, 0.0, 0.4091, 0.07873, 0.5, 0.07873, 0.7273, 0.1575, 0.6364, 0.1575, 0.6818, 0.2362, 0.9091, 0.1575, 0.8182, 0.1575, 0.8636, 0.2362, 0.1818, 0.1575, 0.09091, 0.1575, 0.1364, 0.2362, 0.3636, 0.1575, 0.2727, 0.1575, 0.3182, 0.2362, 0.5455, 0.1575, 0.4545, 0.1575, 0.5, 0.2362, 0.7273, 0.1575, 0.6818, 0.2362, 0.7727, 0.2362, 0.9091, 0.1575, 0.8636, 0.2362, 0.9545, 0.2362, 0.1818, 0.1575, 0.1364, 0.2362, 0.2273, 0.2362, 0.3636, 0.1575, 0.3182, 0.2362, 0.4091, 0.2362, 0.5455, 0.1575, 0.5, 0.2362, 0.5909, 0.2362, 0.8182, 0.3149, 0.7273, 0.3149, 0.7727, 0.3937, 1.0, 0.3149, 0.9091, 0.3149, 0.9545, 0.3937, 0.2727, 0.3149, 0.1818, 0.3149, 0.2273, 0.3937, 0.4545, 0.3149, 0.3636, 0.3149, 0.4091, 0.3937, 0.6364, 0.3149, 0.5455, 0.3149, 0.5909, 0.3937, 0.5909, 0.3937, 0.5, 0.3937, 0.5455, 0.4724, 0.5909, 0.3937, 0.5455, 0.3149, 0.5, 0.3937, 0.5455, 0.3149, 0.4545, 0.3149, 0.5, 0.3937, 0.4091, 0.3937, 0.3182, 0.3937, 0.3636, 0.4724, 0.4091, 0.3937, 0.3636, 0.3149, 0.3182, 0.3937, 0.3636, 0.3149, 0.2727, 0.3149, 0.3182, 0.3937, 0.2273, 0.3937, 0.1364, 0.3937, 0.1818, 0.4724, 0.2273, 0.3937, 0.1818, 0.3149, 0.1364, 0.3937, 0.1818, 0.3149, 0.09091, 0.3149, 0.1364, 0.3937, 0.9545, 0.3937, 0.8636, 0.3937, 0.9091, 0.4724, 0.9545, 0.3937, 0.9091, 0.3149, 0.8636, 0.3937, 0.9091, 0.3149, 0.8182, 0.3149, 0.8636, 0.3937, 0.7727, 0.3937, 0.6818, 0.3937, 0.7273, 0.4724, 0.7727, 0.3937, 0.7273, 0.3149, 0.6818, 0.3937, 0.7273, 0.3149, 0.6364, 0.3149, 0.6818, 0.3937, 0.5909, 0.2362, 0.5455, 0.3149, 0.6364, 0.3149, 0.5909, 0.2362, 0.5, 0.2362, 0.5455, 0.3149, 0.5, 0.2362, 0.4545, 0.3149, 0.5455, 0.3149, 0.4091, 0.2362, 0.3636, 0.3149, 0.4545, 0.3149, 0.4091, 0.2362, 0.3182, 0.2362, 0.3636, 0.3149, 0.3182, 0.2362, 0.2727, 0.3149, 0.3636, 0.3149, 0.2273, 0.2362, 0.1818, 0.3149, 0.2727, 0.3149, 0.2273, 0.2362, 0.1364, 0.2362, 0.1818, 0.3149, 0.1364, 0.2362, 0.09091, 0.3149, 0.1818, 0.3149, 0.9545, 0.2362, 0.9091, 0.3149, 1.0, 0.3149, 0.9545, 0.2362, 0.8636, 0.2362, 0.9091, 0.3149, 0.8636, 0.2362, 0.8182, 0.3149, 0.9091, 0.3149, 0.7727, 0.2362, 0.7273, 0.3149, 0.8182, 0.3149, 0.7727, 0.2362, 0.6818, 0.2362, 0.7273, 0.3149, 0.6818, 0.2362, 0.6364, 0.3149, 0.7273, 0.3149, 0.5, 0.2362, 0.4091, 0.2362, 0.4545, 0.3149, 0.5, 0.2362, 0.4545, 0.1575, 0.4091, 0.2362, 0.4545, 0.1575, 0.3636, 0.1575, 0.4091, 0.2362, 0.3182, 0.2362, 0.2273, 0.2362, 0.2727, 0.3149, 0.3182, 0.2362, 0.2727, 0.1575, 0.2273, 0.2362, 0.2727, 0.1575, 0.1818, 0.1575, 0.2273, 0.2362, 0.1364, 0.2362, 0.04545, 0.2362, 0.09091, 0.3149, 0.1364, 0.2362, 0.09091, 0.1575, 0.04545, 0.2362, 0.09091, 0.1575, 0.0, 0.1575, 0.04545, 0.2362, 0.8636, 0.2362, 0.7727, 0.2362, 0.8182, 0.3149, 0.8636, 0.2362, 0.8182, 0.1575, 0.7727, 0.2362, 0.8182, 0.1575, 0.7273, 0.1575, 0.7727, 0.2362, 0.6818, 0.2362, 0.5909, 0.2362, 0.6364, 0.3149, 0.6818, 0.2362, 0.6364, 0.1575, 0.5909, 0.2362, 0.6364, 0.1575, 0.5455, 0.1575, 0.5909, 0.2362, 0.5, 0.07873, 0.4545, 0.1575, 0.5455, 0.1575, 0.5, 0.07873, 0.4091, 0.07873, 0.4545, 0.1575, 0.4091, 0.07873, 0.3636, 0.1575, 0.4545, 0.1575, 0.3182, 0.07873, 0.2727, 0.1575, 0.3636, 0.1575, 0.3182, 0.07873, 0.2273, 0.07873, 0.2727, 0.1575, 0.2273, 0.07873, 0.1818, 0.1575, 0.2727, 0.1575, 0.1364, 0.07873, 0.09091, 0.1575, 0.1818, 0.1575, 0.1364, 0.07873, 0.04545, 0.07873, 0.09091, 0.1575, 0.04545, 0.07873, 0.0, 0.1575, 0.09091, 0.1575, 0.6364, 0.1575, 0.5909, 0.07873, 0.5455, 0.1575, 0.6364, 0.1575, 0.6818, 0.07873, 0.5909, 0.07873, 0.6818, 0.07873, 0.6364, 0.0, 0.5909, 0.07873, 0.8636, 0.07873, 0.8182, 0.1575, 0.9091, 0.1575, 0.8636, 0.07873, 0.7727, 0.07873, 0.8182, 0.1575, 0.7727, 0.07873, 0.7273, 0.1575, 0.8182, 0.1575])
me_icosphere_009.materials.append(mat_leaf)
me_icosphere_009.use_remesh_fix_poles = True
me_icosphere_009.use_remesh_preserve_attributes = False
me_icosphere_009.use_mirror_vertex_groups = False
me_icosphere_009.update()

# ---- objects
ob_trunk = bpy.data.objects.new('trunk', me_cube_001)
ob_icosphere = bpy.data.objects.new('Icosphere', me_icosphere)
ob_icosphere_001 = bpy.data.objects.new('Icosphere.001', me_icosphere_001)
ob_icosphere_002 = bpy.data.objects.new('Icosphere.002', me_icosphere_002)
ob_icosphere_003 = bpy.data.objects.new('Icosphere.003', me_icosphere_003)
ob_icosphere_004 = bpy.data.objects.new('Icosphere.004', me_icosphere_004)
ob_icosphere_005 = bpy.data.objects.new('Icosphere.005', me_icosphere_005)
ob_icosphere_006 = bpy.data.objects.new('Icosphere.006', me_icosphere_006)
ob_icosphere_007 = bpy.data.objects.new('Icosphere.007', me_icosphere_007)
ob_icosphere_008 = bpy.data.objects.new('Icosphere.008', me_icosphere_008)
ob_icosphere_009 = bpy.data.objects.new('Icosphere.009', me_icosphere_009)

# ---- transforms, parenting, visibility, modifiers, constraints
ob_trunk.location = (0.0, 0.0, 0.0)
ob_trunk.lineart.crease_threshold = 0.0
_m = ob_trunk.modifiers.new('Skin', 'SKIN')
ob_icosphere.location = (0.8447, 0.6776, 2.038)
ob_icosphere.scale = (0.2991, 0.2991, 0.2991)
ob_icosphere.lineart.crease_threshold = 0.0
ob_icosphere_001.location = (0.1399, 0.2513, 2.229)
ob_icosphere_001.scale = (0.2991, 0.2991, 0.2991)
ob_icosphere_001.lineart.crease_threshold = 0.0
ob_icosphere_002.location = (0.4498, -0.2687, 2.015)
ob_icosphere_002.scale = (0.2991, 0.2991, 0.2991)
ob_icosphere_002.lineart.crease_threshold = 0.0
ob_icosphere_003.location = (-0.5765, -0.4246, 2.024)
ob_icosphere_003.scale = (-0.3213, -0.3213, -0.3213)
ob_icosphere_003.lineart.crease_threshold = 0.0
ob_icosphere_004.location = (-0.6663, 0.2735, 2.363)
ob_icosphere_004.scale = (0.4496, 0.4496, 0.4496)
ob_icosphere_004.lineart.crease_threshold = 0.0
ob_icosphere_005.location = (0.604, -0.2142, 1.437)
ob_icosphere_005.scale = (0.2991, 0.2991, 0.2991)
ob_icosphere_005.lineart.crease_threshold = 0.0
ob_icosphere_006.location = (-0.09594, -0.609, 1.651)
ob_icosphere_006.scale = (-0.3458, -0.3458, -0.3458)
ob_icosphere_006.lineart.crease_threshold = 0.0
ob_icosphere_007.location = (-0.3907, -0.4148, 1.334)
ob_icosphere_007.scale = (0.1825, 0.1825, 0.1825)
ob_icosphere_007.lineart.crease_threshold = 0.0
ob_icosphere_008.location = (-0.5789, 0.1783, 1.354)
ob_icosphere_008.scale = (0.2914, 0.2914, 0.2914)
ob_icosphere_008.lineart.crease_threshold = 0.0
ob_icosphere_009.location = (-0.4031, 0.4203, 1.354)
ob_icosphere_009.scale = (0.2072, 0.2072, 0.2072)
ob_icosphere_009.lineart.crease_threshold = 0.0

# ---- collection membership
col_trunk.objects.link(ob_trunk)
col_leaves.objects.link(ob_icosphere)
col_leaves.objects.link(ob_icosphere_001)
col_leaves.objects.link(ob_icosphere_002)
col_leaves.objects.link(ob_icosphere_003)
col_leaves.objects.link(ob_icosphere_004)
col_leaves.objects.link(ob_icosphere_005)
col_leaves.objects.link(ob_icosphere_006)
col_leaves.objects.link(ob_icosphere_007)
col_leaves.objects.link(ob_icosphere_008)
col_leaves.objects.link(ob_icosphere_009)

# ---- scene / render settings (as saved in the file)
scene.frame_start = 1; scene.frame_end = 250; scene.frame_set(1)
scene.render.engine = 'BLENDER_EEVEE_NEXT'
scene.cycles.use_denoising = False
scene.cycles.samples = 128
scene.cycles.sampling_pattern = 'TABULATED_SOBOL'
scene.cycles.use_adaptive_sampling = False
scene.cycles.use_light_tree = False
scene.view_settings.view_transform = 'Filmic'
bpy.context.view_layer.update()

# ---- added for rendering (the .blend has no active camera and no usable light): camera, sun
cam_auto = bpy.data.cameras.new('AutoCamera')
cam_auto.lens = 50.0
cam_auto.sensor_width = 36.0
cam_auto.clip_end = 1000.0
ob_auto_camera = bpy.data.objects.new('AutoCamera', cam_auto)
scene.collection.objects.link(ob_auto_camera)
ob_auto_camera.location = (3.69489, -4.44356, 4.28464)
ob_auto_camera.rotation_euler = (1.09748, -7.21219e-08, 0.694738)
scene.camera = ob_auto_camera
light_auto_sun = bpy.data.lights.new('AutoSun', 'SUN')
light_auto_sun.energy = 3.0
light_auto_sun.angle = 0.0523599
ob_auto_sun = bpy.data.objects.new('AutoSun', light_auto_sun)
scene.collection.objects.link(ob_auto_sun)
ob_auto_sun.rotation_euler = (0.872665, 0.174533, 0.523599)
bpy.context.view_layer.update()
